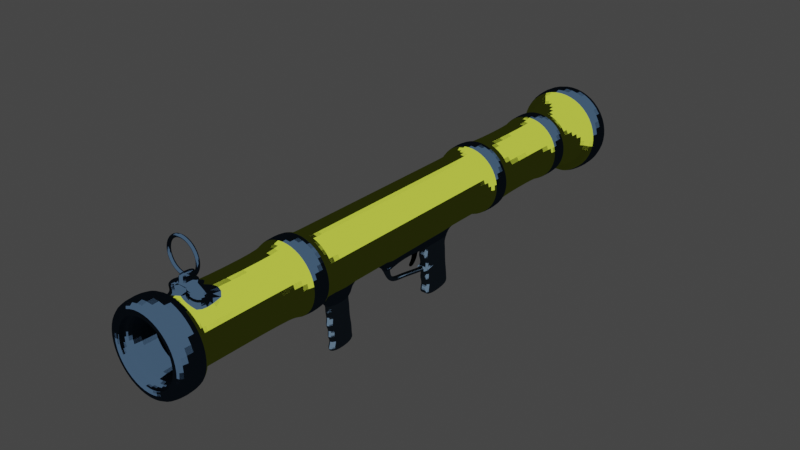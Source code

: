 # Source: DonutBazooka.blend  (saved by Blender 2.91.10; exported with 4.5.12 LTS)
import bpy
from mathutils import Matrix  # noqa: F401  (used for matrix-valued properties, if any)

bpy.ops.wm.read_factory_settings(use_empty=True)
scene = bpy.context.scene
scene.name = 'Scene'

# ---- collections
col_collection = bpy.data.collections.new('Collection'); scene.collection.children.link(col_collection)

# ---- materials (node trees are filled in below, after node groups)
mat_main = bpy.data.materials.new('Main')
mat_main.use_transparent_shadow = False
mat_main.diffuse_color = (0.2874, 0.3515, 0.03071, 1.0)
mat_blue = bpy.data.materials.new('Blue')
mat_blue.use_transparent_shadow = False
mat_blue.diffuse_color = (0.02624, 0.04817, 0.08022, 1.0)
mat_black = bpy.data.materials.new('Black')
mat_black.use_transparent_shadow = False
mat_black.diffuse_color = (0.0, 0.0, 0.0, 1.0)
mat_blue2 = bpy.data.materials.new('Blue2')
mat_blue2.use_transparent_shadow = False
mat_blue2.diffuse_color = (0.05286, 0.08438, 0.1221, 1.0)

# ---- material node trees
mat_main.use_nodes = True; mat_main.node_tree.nodes.clear()
_N = mat_main.node_tree.nodes; _L = mat_main.node_tree.links
n0 = _N.new('ShaderNodeOutputMaterial'); n0.name = 'Material Output'; n0.location = (300, 300)
n1 = _N.new('ShaderNodeBsdfToon'); n1.name = 'Toon BSDF'; n1.location = (10, 300)
n1.inputs[0].default_value = (0.2874, 0.3515, 0.03071, 1.0)
_L.new(n1.outputs[0], n0.inputs[0])
n0.is_active_output = True
mat_blue.use_nodes = True; mat_blue.node_tree.nodes.clear()
_N = mat_blue.node_tree.nodes; _L = mat_blue.node_tree.links
n0 = _N.new('ShaderNodeOutputMaterial'); n0.name = 'Material Output'; n0.location = (300, 300)
n1 = _N.new('ShaderNodeBsdfToon'); n1.name = 'Toon BSDF'; n1.location = (10, 300)
n1.inputs[0].default_value = (0.02624, 0.04817, 0.08022, 1.0)
_L.new(n1.outputs[0], n0.inputs[0])
n0.is_active_output = True
mat_black.use_nodes = True; mat_black.node_tree.nodes.clear()
_N = mat_black.node_tree.nodes; _L = mat_black.node_tree.links
n0 = _N.new('ShaderNodeOutputMaterial'); n0.name = 'Material Output'; n0.location = (300, 300)
n1 = _N.new('ShaderNodeBsdfToon'); n1.name = 'Toon BSDF'; n1.location = (10, 300)
n1.inputs[0].default_value = (0.0, 0.0, 0.0, 1.0)
_L.new(n1.outputs[0], n0.inputs[0])
n0.is_active_output = True
mat_blue2.use_nodes = True; mat_blue2.node_tree.nodes.clear()
_N = mat_blue2.node_tree.nodes; _L = mat_blue2.node_tree.links
n0 = _N.new('ShaderNodeOutputMaterial'); n0.name = 'Material Output'; n0.location = (300, 300)
n1 = _N.new('ShaderNodeBsdfToon'); n1.name = 'Toon BSDF'; n1.location = (10, 300)
n1.inputs[0].default_value = (0.05286, 0.08438, 0.1221, 1.0)
_L.new(n1.outputs[0], n0.inputs[0])
n0.is_active_output = True

# ---- world
world_world = bpy.data.worlds.new('World'); scene.world = world_world
world_world.use_nodes = True; world_world.node_tree.nodes.clear()
_N = world_world.node_tree.nodes; _L = world_world.node_tree.links
n0 = _N.new('ShaderNodeOutputWorld'); n0.name = 'World Output'; n0.location = (300, 300)
n1 = _N.new('ShaderNodeBackground'); n1.name = 'Background'; n1.location = (10, 300)
n1.inputs[0].default_value = (0.05088, 0.05088, 0.05088, 1.0)
_L.new(n1.outputs[0], n0.inputs[0])
n0.is_active_output = True
world_world.color = (0.05088, 0.05088, 0.05088)
world_world.use_sun_shadow = False
world_world.sun_shadow_jitter_overblur = 0.0

# ---- meshes
me_cylinder = bpy.data.meshes.new('Cylinder')
me_cylinder.from_pydata([(0.0, 0.26, -2.33), (0.0, 0.26, 2.33), (0.1406, 0.2187, -2.33), (0.1406, 0.2187, 2.33), (0.2365, 0.108, -2.33), (0.2365, 0.108, 2.33), (0.2574, -0.037, -2.33), (0.2574, -0.037, 2.33), (0.1965, -0.1703, -2.33), (0.1965, -0.1703, 2.33), (0.07325, -0.2495, -2.33), (0.07325, -0.2495, 2.33), (-0.07325, -0.2495, -2.33), (-0.07325, -0.2495, 2.33), (-0.1965, -0.1703, -2.33), (-0.1965, -0.1703, 2.33), (-0.2574, -0.037, -2.33), (-0.2574, -0.037, 2.33), (-0.2365, 0.108, -2.33), (-0.2365, 0.108, 2.33), (-0.1406, 0.2187, -2.33), (-0.1406, 0.2187, 2.33), (0.0, 0.26, 1.024), (0.1406, 0.2187, 1.024), (0.2365, 0.108, 1.024), (0.2574, -0.037, 1.024), (0.1965, -0.1703, 1.024), (0.07325, -0.2495, 1.024), (-0.07325, -0.2495, 1.024), (-0.1965, -0.1703, 1.024), (-0.2574, -0.037, 1.024), (-0.2365, 0.108, 1.024), (-0.1406, 0.2187, 1.024), (0.0, 0.26, 1.207), (0.1406, 0.2187, 1.207), (0.2365, 0.108, 1.207), (0.2574, -0.037, 1.207), (0.1965, -0.1703, 1.207), (0.07325, -0.2495, 1.207), (-0.07325, -0.2495, 1.207), (-0.1965, -0.1703, 1.207), (-0.2574, -0.037, 1.207), (-0.2365, 0.108, 1.207), (-0.1406, 0.2187, 1.207), (0.1406, 0.2187, -0.8122), (0.2365, 0.108, -0.8122), (0.2574, -0.037, -0.8122), (0.1965, -0.1703, -0.8122), (0.07325, -0.2495, -0.8122), (-0.07325, -0.2495, -0.8122), (-0.1965, -0.1703, -0.8122), (-0.2574, -0.037, -0.8122), (-0.2365, 0.108, -0.8122), (-0.1406, 0.2187, -0.8122), (0.0, 0.26, -0.8122), (0.1406, 0.2187, -0.9867), (0.2365, 0.108, -0.9867), (0.2574, -0.037, -0.9867), (0.1965, -0.1703, -0.9867), (0.07325, -0.2495, -0.9867), (-0.07325, -0.2495, -0.9867), (-0.1965, -0.1703, -0.9867), (-0.2574, -0.037, -0.9867), (-0.2365, 0.108, -0.9867), (-0.1406, 0.2187, -0.9867), (0.0, 0.26, -0.9867), (0.1406, 0.2187, -1.643), (0.2365, 0.108, -1.643), (0.2574, -0.037, -1.643), (0.1965, -0.1703, -1.643), (0.07325, -0.2495, -1.643), (-0.07325, -0.2495, -1.643), (-0.1965, -0.1703, -1.643), (-0.2574, -0.037, -1.643), (-0.2365, 0.108, -1.643), (-0.1406, 0.2187, -1.643), (0.0, 0.26, -1.643), (0.1406, 0.2187, -1.824), (0.2365, 0.108, -1.824), (0.2574, -0.037, -1.824), (0.1965, -0.1703, -1.824), (0.07325, -0.2495, -1.824), (-0.07325, -0.2495, -1.824), (-0.1965, -0.1703, -1.824), (-0.2574, -0.037, -1.824), (-0.2365, 0.108, -1.824), (-0.1406, 0.2187, -1.824), (0.0, 0.26, -1.824), (0.1406, 0.2187, -2.13), (0.2365, 0.108, -2.13), (0.2574, -0.037, -2.13), (0.1965, -0.1703, -2.13), (0.07325, -0.2495, -2.13), (-0.07325, -0.2495, -2.13), (-0.1965, -0.1703, -2.13), (-0.2574, -0.037, -2.13), (-0.2365, 0.108, -2.13), (-0.1406, 0.2187, -2.13), (0.0, 0.26, -2.13), (0.0, 0.26, 2.129), (0.1406, 0.2187, 2.129), (0.2365, 0.108, 2.129), (0.2574, -0.037, 2.129), (0.1965, -0.1703, 2.129), (0.07325, -0.2495, 2.129), (-0.07325, -0.2495, 2.129), (-0.1965, -0.1703, 2.129), (-0.2574, -0.037, 2.129), (-0.2365, 0.108, 2.129), (-0.1406, 0.2187, 2.129), (0.1611, 0.2507, 1.22), (0.1611, 0.2507, 1.011), (0.2711, 0.1238, 1.22), (0.2711, 0.1238, 1.011), (0.295, -0.04241, 1.22), (0.295, -0.04241, 1.011), (0.2252, -0.1951, 1.22), (0.2252, -0.1951, 1.011), (0.08396, -0.2859, 1.22), (0.08396, -0.2859, 1.011), (-0.08396, -0.2859, 1.22), (-0.08396, -0.2859, 1.011), (-0.2252, -0.1951, 1.22), (-0.2252, -0.1951, 1.011), (-0.295, -0.04241, 1.22), (-0.295, -0.04241, 1.011), (-0.2711, 0.1238, 1.22), (-0.2711, 0.1238, 1.011), (-0.1611, 0.2507, 1.22), (-0.1611, 0.2507, 1.011), (2.97e-09, 0.298, 1.011), (2.97e-09, 0.298, 1.22), (2.773e-09, 0.298, -0.9995), (2.773e-09, 0.298, -0.7994), (0.1611, 0.2507, -0.7994), (0.2711, 0.1238, -0.7994), (0.295, -0.04241, -0.7994), (0.2252, -0.1952, -0.7994), (0.08396, -0.2859, -0.7994), (-0.08396, -0.2859, -0.7994), (-0.2252, -0.1952, -0.7994), (-0.295, -0.04241, -0.7994), (-0.2711, 0.1238, -0.7994), (-0.1611, 0.2507, -0.7994), (0.1611, 0.2507, -0.9995), (0.2711, 0.1238, -0.9995), (0.295, -0.04241, -0.9995), (0.2252, -0.1952, -0.9995), (0.08396, -0.2859, -0.9995), (-0.08396, -0.2859, -0.9995), (-0.2252, -0.1952, -0.9995), (-0.295, -0.04241, -0.9995), (-0.2711, 0.1238, -0.9995), (-0.1611, 0.2507, -0.9995), (1.94e-09, 0.2866, -1.834), (1.94e-09, 0.2866, -1.634), (0.1549, 0.2411, -1.634), (0.2607, 0.1191, -1.634), (0.2837, -0.04079, -1.634), (0.2166, -0.1877, -1.634), (0.08074, -0.275, -1.634), (-0.08074, -0.275, -1.634), (-0.2166, -0.1877, -1.634), (-0.2837, -0.04079, -1.634), (-0.2607, 0.1191, -1.634), (-0.1549, 0.2411, -1.634), (0.1549, 0.2411, -1.834), (0.2607, 0.1191, -1.834), (0.2837, -0.04079, -1.834), (0.2166, -0.1877, -1.834), (0.08074, -0.275, -1.834), (-0.08074, -0.275, -1.834), (-0.2166, -0.1877, -1.834), (-0.2837, -0.04079, -1.834), (-0.2607, 0.1191, -1.834), (-0.1549, 0.2411, -1.834), (9.914e-09, 0.3869, -2.379), (0.2092, 0.3254, -2.379), (0.2092, 0.3254, -2.081), (0.3519, 0.1607, -2.379), (0.3519, 0.1607, -2.081), (0.3829, -0.05506, -2.379), (0.3829, -0.05506, -2.081), (0.2924, -0.2533, -2.379), (0.2924, -0.2533, -2.081), (0.109, -0.3712, -2.379), (0.109, -0.3712, -2.081), (-0.109, -0.3712, -2.379), (-0.109, -0.3712, -2.081), (-0.2924, -0.2533, -2.379), (-0.2924, -0.2533, -2.081), (-0.3829, -0.05506, -2.379), (-0.3829, -0.05506, -2.081), (-0.3519, 0.1607, -2.379), (-0.3519, 0.1607, -2.081), (-0.2092, 0.3254, -2.379), (-0.2092, 0.3254, -2.081), (9.914e-09, 0.3869, -2.081), (0.1929, 0.3001, 2.367), (7.056e-09, 0.3567, 2.367), (7.056e-09, 0.3567, 2.091), (0.3245, 0.1482, 2.367), (0.3531, -0.05077, 2.367), (0.2696, -0.2336, 2.367), (0.1005, -0.3423, 2.367), (-0.1005, -0.3423, 2.367), (-0.2696, -0.2336, 2.367), (-0.3531, -0.05077, 2.367), (-0.3245, 0.1482, 2.367), (-0.1929, 0.3001, 2.367), (0.1929, 0.3001, 2.091), (0.3245, 0.1482, 2.091), (0.3531, -0.05077, 2.091), (0.2696, -0.2336, 2.091), (0.1005, -0.3423, 2.091), (-0.1005, -0.3423, 2.091), (-0.2696, -0.2336, 2.091), (-0.3531, -0.05077, 2.091), (-0.3245, 0.1482, 2.091), (-0.1929, 0.3001, 2.091), (0.0, 0.26, 0.8579), (0.1406, 0.2187, 0.8579), (0.2365, 0.108, 0.8579), (0.2574, -0.037, 0.8579), (0.1965, -0.1703, 0.8579), (0.07325, -0.2495, 0.8579), (-0.07325, -0.2495, 0.8579), (-0.1965, -0.1703, 0.8579), (-0.2574, -0.037, 0.8579), (-0.2365, 0.108, 0.8579), (-0.1406, 0.2187, 0.8579), (0.1406, 0.2187, 0.5154), (0.2365, 0.108, 0.5154), (0.2574, -0.037, 0.5154), (0.1965, -0.1703, 0.5154), (0.07325, -0.2495, 0.5154), (-0.07325, -0.2495, 0.5154), (-0.1965, -0.1703, 0.5154), (-0.2574, -0.037, 0.5154), (-0.2365, 0.108, 0.5154), (-0.1406, 0.2187, 0.5154), (0.0, 0.26, 0.5154), (0.04113, -0.6507, 0.8048), (-0.04113, -0.6507, 0.8048), (0.04113, -0.658, 0.5411), (-0.04113, -0.658, 0.5411), (0.07325, -0.3612, 0.8579), (0.04113, -0.3832, 0.8066), (0.04113, -0.4437, 0.8176), (0.04113, -0.5005, 0.7974), (0.04113, -0.5518, 0.8194), (0.04113, -0.6031, 0.7846), (0.04113, -0.6305, 0.5466), (0.04113, -0.5701, 0.5557), (0.04113, -0.5115, 0.5612), (0.04113, -0.4492, 0.5612), (0.04113, -0.385, 0.5759), (0.07325, -0.3594, 0.5374), (-0.07325, -0.3612, 0.8579), (-0.04113, -0.3832, 0.8066), (-0.04113, -0.4437, 0.8176), (-0.04113, -0.5005, 0.7974), (-0.04113, -0.5518, 0.8194), (-0.04113, -0.6031, 0.7846), (-0.07325, -0.3594, 0.5374), (-0.04113, -0.385, 0.5759), (-0.04113, -0.4492, 0.5612), (-0.04113, -0.5115, 0.5612), (-0.04113, -0.5701, 0.5557), (-0.04113, -0.6305, 0.5466), (0.04113, -0.8017, 0.7908), (-0.04113, -0.8017, 0.7908), (0.04113, -0.7779, 0.5308), (-0.04113, -0.7779, 0.5308), (-0.04113, -0.7102, 0.5425), (-0.04113, -0.7349, 0.5367), (-0.04113, -0.7367, 0.8003), (-0.04113, -0.701, 0.7714), (0.04113, -0.7367, 0.8003), (0.04113, -0.701, 0.7714), (0.04113, -0.7102, 0.5425), (0.04113, -0.7349, 0.5367), (0.1406, 0.2187, 0.2309), (0.2365, 0.108, 0.2309), (0.2574, -0.037, 0.2309), (0.1965, -0.1703, 0.2309), (0.07325, -0.2495, 0.2309), (-0.07325, -0.2495, 0.2309), (-0.1965, -0.1703, 0.2309), (-0.2574, -0.037, 0.2309), (-0.2365, 0.108, 0.2309), (-0.1406, 0.2187, 0.2309), (0.0, 0.26, 0.2309), (0.1406, 0.2187, -0.559), (0.2365, 0.108, -0.559), (0.2574, -0.037, -0.559), (0.1965, -0.1703, -0.559), (0.07325, -0.2495, -0.559), (-0.07325, -0.2495, -0.559), (-0.1965, -0.1703, -0.559), (-0.2574, -0.037, -0.559), (-0.2365, 0.108, -0.559), (-0.1406, 0.2187, -0.559), (0.0, 0.26, -0.559), (0.07325, -0.3516, 0.2108), (-0.07325, -0.3516, 0.2108), (0.05008, -0.3548, -0.5293), (-0.05008, -0.3548, -0.5293), (0.0, 0.26, -0.2883), (0.1406, 0.2187, -0.2883), (0.2365, 0.108, -0.2883), (0.2574, -0.037, -0.2883), (0.1965, -0.1703, -0.2883), (0.07325, -0.2495, -0.2883), (-0.07325, -0.2495, -0.2883), (-0.1965, -0.1703, -0.2883), (-0.2574, -0.037, -0.2883), (-0.2365, 0.108, -0.2883), (-0.1406, 0.2187, -0.2883), (0.05008, -0.3537, -0.2757), (-0.05008, -0.3537, -0.2757), (0.05008, -0.8007, -0.2918), (0.05008, -0.7817, -0.5443), (-0.05008, -0.8007, -0.2918), (-0.05008, -0.7817, -0.5443), (-0.05008, -0.3938, -0.51), (-0.05008, -0.4403, -0.5182), (-0.05008, -0.4911, -0.5202), (-0.05008, -0.5439, -0.5231), (-0.05008, -0.6031, -0.5282), (-0.05008, -0.6517, -0.5365), (-0.05008, -0.6961, -0.5405), (-0.05008, -0.7426, -0.5466), (-0.05008, -0.7511, -0.2846), (-0.05008, -0.694, -0.306), (-0.05008, -0.6432, -0.2797), (-0.05008, -0.602, -0.2958), (-0.05008, -0.5524, -0.2748), (-0.05008, -0.4963, -0.2888), (-0.05008, -0.4498, -0.2615), (-0.05008, -0.4033, -0.2755), (0.05008, -0.7511, -0.2846), (0.05008, -0.694, -0.306), (0.05008, -0.6432, -0.2797), (0.05008, -0.602, -0.2958), (0.05008, -0.5524, -0.2748), (0.05008, -0.4963, -0.2888), (0.05008, -0.4498, -0.2615), (0.05008, -0.4033, -0.2755), (0.05008, -0.3938, -0.51), (0.05008, -0.4403, -0.5182), (0.05008, -0.4911, -0.5202), (0.05008, -0.5439, -0.5231), (0.05008, -0.6031, -0.5282), (0.05008, -0.6517, -0.5365), (0.05008, -0.6961, -0.5405), (0.05008, -0.7426, -0.5466), (0.0, 0.26, 0.1572), (0.1406, 0.2187, 0.1572), (0.2365, 0.108, 0.1572), (0.2574, -0.037, 0.1572), (0.1965, -0.1703, 0.1572), (0.07325, -0.2495, 0.1572), (-0.07325, -0.2495, 0.1572), (-0.1965, -0.1703, 0.1572), (-0.2574, -0.037, 0.1572), (-0.2365, 0.108, 0.1572), (-0.1406, 0.2187, 0.1572), (0.06996, -0.3519, 0.1418), (-0.06996, -0.3519, 0.1418), (0.02442, -0.3516, 0.2108), (-0.02442, -0.3516, 0.2108), (0.07215, -0.3517, 0.1878), (0.07106, -0.3518, 0.1648), (-0.07215, -0.3517, 0.1878), (-0.07106, -0.3518, 0.1648), (0.02332, -0.3519, 0.1418), (-0.02332, -0.3519, 0.1418), (0.02369, -0.3518, 0.1648), (-0.02369, -0.3518, 0.1648), (0.02405, -0.3517, 0.1878), (-0.02405, -0.3517, 0.1878), (0.02332, -0.391, 0.1246), (-0.02332, -0.391, 0.1246), (0.02369, -0.4432, 0.1167), (-0.02369, -0.4432, 0.1167), (0.02405, -0.4762, 0.1383), (-0.02405, -0.4762, 0.1383), (0.02369, -0.5047, -0.113), (-0.02369, -0.5047, -0.113), (0.02405, -0.5392, -0.1047), (-0.02405, -0.5392, -0.1047), (0.02369, -0.4775, 0.06407), (0.02369, -0.4861, 0.007009), (0.02369, -0.4939, -0.04858), (-0.02369, -0.4939, -0.04858), (-0.02369, -0.4861, 0.007009), (-0.02369, -0.4775, 0.06407), (-0.02405, -0.5262, -0.03439), (-0.02405, -0.5198, 0.01972), (-0.02405, -0.5105, 0.08561), (0.02405, -0.5262, -0.03439), (0.02405, -0.5198, 0.01972), (0.02405, -0.5105, 0.08561), (0.02369, -0.5315, -0.259), (-0.02369, -0.5315, -0.259), (0.02405, -0.566, -0.2559), (-0.02405, -0.566, -0.2559), (0.02369, -0.5321, -0.2656), (-0.02369, -0.5321, -0.2656), (0.02405, -0.5666, -0.2625), (-0.02405, -0.5666, -0.2625), (0.02405, -0.5666, -0.2809), (-0.02405, -0.5666, -0.2809), (0.02369, -0.5321, -0.2799), (-0.02369, -0.5321, -0.2799), (0.1406, 0.2187, -0.1509), (0.2365, 0.108, -0.1509), (0.2574, -0.037, -0.1509), (0.1965, -0.1703, -0.1509), (0.07325, -0.2495, -0.1509), (-0.07325, -0.2495, -0.1509), (-0.1965, -0.1703, -0.1509), (-0.2574, -0.037, -0.1509), (-0.2365, 0.108, -0.1509), (-0.1406, 0.2187, -0.1509), (0.05621, -0.3531, -0.1469), (-0.05621, -0.3531, -0.1469), (0.0, 0.26, -0.1509), (0.1406, 0.2187, -0.2185), (0.2365, 0.108, -0.2185), (0.2574, -0.037, -0.2185), (0.1965, -0.1703, -0.2185), (0.07325, -0.2495, -0.2185), (-0.07325, -0.2495, -0.2185), (-0.1965, -0.1703, -0.2185), (-0.2574, -0.037, -0.2185), (-0.2365, 0.108, -0.2185), (-0.1406, 0.2187, -0.2185), (0.05319, -0.3534, -0.2103), (-0.05319, -0.3534, -0.2103), (0.0, 0.26, -0.2185), (0.02442, -0.2495, -2.33), (-0.02442, -0.2495, -2.33), (0.02442, -0.2495, -0.8122), (-0.02442, -0.2495, -0.8122), (0.02442, -0.2495, -0.9867), (-0.02442, -0.2495, -0.9867), (0.02442, -0.2495, -1.643), (-0.02442, -0.2495, -1.643), (0.02442, -0.2495, -1.824), (-0.02442, -0.2495, -1.824), (0.02442, -0.2495, -2.13), (-0.02442, -0.2495, -2.13), (0.02799, -0.2859, -0.7994), (-0.02799, -0.2859, -0.7994), (0.02799, -0.2859, -0.9995), (-0.02799, -0.2859, -0.9995), (0.02691, -0.275, -1.634), (-0.02691, -0.275, -1.634), (0.02691, -0.275, -1.834), (-0.02691, -0.275, -1.834), (0.03633, -0.3712, -2.379), (-0.03633, -0.3712, -2.379), (0.03633, -0.3712, -2.081), (-0.03633, -0.3712, -2.081), (0.02442, -0.2495, -0.559), (-0.02442, -0.2495, -0.559), (0.01669, -0.3548, -0.5293), (-0.01669, -0.3548, -0.5293), (0.01669, -0.3537, -0.2757), (-0.01669, -0.3537, -0.2757), (0.01669, -0.7817, -0.5443), (-0.01669, -0.7817, -0.5443), (0.01669, -0.8007, -0.2918), (-0.01669, -0.8007, -0.2918), (0.01669, -0.3938, -0.51), (-0.01669, -0.3938, -0.51), (0.01669, -0.4403, -0.5182), (-0.01669, -0.4403, -0.5182), (0.01669, -0.4911, -0.5202), (-0.01669, -0.4911, -0.5202), (0.01669, -0.5439, -0.5231), (-0.01669, -0.5439, -0.5231), (0.01669, -0.6031, -0.5282), (-0.01669, -0.6031, -0.5282), (0.01669, -0.6517, -0.5365), (-0.01669, -0.6517, -0.5365), (0.01669, -0.6961, -0.5405), (-0.01669, -0.6961, -0.5405), (0.01669, -0.7426, -0.5466), (-0.01669, -0.7426, -0.5466), (-0.01669, -0.4033, -0.2755), (0.01669, -0.4033, -0.2755), (-0.01669, -0.4498, -0.2615), (0.01669, -0.4498, -0.2615), (-0.01669, -0.4963, -0.2888), (0.01669, -0.4963, -0.2888), (-0.01669, -0.5524, -0.2748), (0.01669, -0.5524, -0.2748), (-0.01669, -0.602, -0.2958), (0.01669, -0.602, -0.2958), (-0.01669, -0.6432, -0.2797), (0.01669, -0.6432, -0.2797), (-0.01669, -0.694, -0.306), (0.01669, -0.694, -0.306), (-0.01669, -0.7511, -0.2846), (0.01669, -0.7511, -0.2846), (0.01874, -0.3531, -0.1469), (-0.01874, -0.3531, -0.1469), (0.01773, -0.3534, -0.2103), (-0.01773, -0.3534, -0.2103), (0.01874, -0.3922, -0.1521), (-0.01874, -0.3922, -0.1521), (0.01773, -0.3989, -0.2027), (-0.01773, -0.3989, -0.2027), (0.01874, -0.4325, -0.1434), (-0.01874, -0.4325, -0.1434), (0.01773, -0.4433, -0.1781), (-0.01773, -0.4433, -0.1781), (0.01874, -0.4653, -0.1115), (-0.01874, -0.4653, -0.1115), (0.01773, -0.4762, -0.1239), (-0.01773, -0.4762, -0.1239), (0.1406, 0.2187, 2.039), (0.2365, 0.108, 2.039), (0.2574, -0.037, 2.039), (0.1965, -0.1703, 2.039), (0.07325, -0.2495, 2.039), (-0.07325, -0.2495, 2.039), (-0.1965, -0.1703, 2.039), (-0.2574, -0.037, 2.039), (-0.2365, 0.108, 2.039), (-0.1406, 0.2187, 2.039), (0.0, 0.26, 2.039), (0.1406, 0.2187, 1.907), (0.2365, 0.108, 1.907), (0.2574, -0.037, 1.907), (0.1965, -0.1703, 1.907), (0.07325, -0.2495, 1.907), (-0.07325, -0.2495, 1.907), (-0.1965, -0.1703, 1.907), (-0.2574, -0.037, 1.907), (-0.2365, 0.108, 1.907), (-0.1406, 0.2187, 1.907), (0.0, 0.26, 1.907), (0.01022, 0.2948, 1.907), (0.01022, 0.2948, 2.039), (0.1508, 0.2535, 2.039), (0.1508, 0.2535, 1.907), (-0.01022, 0.2948, 1.907), (-0.01022, 0.2948, 2.039), (-0.1508, 0.2535, 2.039), (-0.1508, 0.2535, 1.907), (-0.02431, 0.3428, 1.907), (-0.02431, 0.3428, 2.039), (-0.1649, 0.3015, 2.039), (-0.1649, 0.3015, 1.907), (0.02431, 0.3428, 1.907), (0.02431, 0.3428, 2.039), (0.1649, 0.3015, 2.039), (0.1649, 0.3015, 1.907), (-0.02431, 0.3846, 1.907), (-0.02431, 0.3846, 2.039), (0.02431, 0.3846, 1.907), (0.02431, 0.3846, 2.039), (-0.02431, 0.4027, 1.907), (-0.02431, 0.4027, 2.039), (0.02431, 0.4027, 1.907), (0.02431, 0.4027, 2.039), (0.15, 0.5121, 1.985), (0.13, 0.5121, 2.005), (0.11, 0.5121, 1.985), (0.13, 0.5121, 1.965), (0.1467, 0.5433, 1.985), (0.1271, 0.5391, 2.005), (0.1076, 0.5349, 1.985), (0.1271, 0.5391, 1.965), (0.137, 0.5731, 1.985), (0.1187, 0.565, 2.005), (0.1005, 0.5568, 1.985), (0.1187, 0.565, 1.965), (0.1213, 0.6002, 1.985), (0.1051, 0.5885, 2.005), (0.08895, 0.5767, 1.985), (0.1051, 0.5885, 1.965), (0.1003, 0.6236, 1.985), (0.08695, 0.6087, 2.005), (0.07356, 0.5938, 1.985), (0.08695, 0.6087, 1.965), (0.07496, 0.642, 1.985), (0.06496, 0.6247, 2.005), (0.05496, 0.6073, 1.985), (0.06496, 0.6247, 1.965), (0.04631, 0.6547, 1.985), (0.04013, 0.6357, 2.005), (0.03395, 0.6167, 1.985), (0.04013, 0.6357, 1.965), (0.01564, 0.6613, 1.985), (0.01355, 0.6414, 2.005), (0.01146, 0.6215, 1.985), (0.01355, 0.6414, 1.965), (-0.01572, 0.6613, 1.985), (-0.01363, 0.6414, 2.005), (-0.01154, 0.6215, 1.985), (-0.01363, 0.6414, 1.965), (-0.04639, 0.6547, 1.985), (-0.04021, 0.6357, 2.005), (-0.03403, 0.6167, 1.985), (-0.04021, 0.6357, 1.965), (-0.07504, 0.642, 1.985), (-0.06504, 0.6247, 2.005), (-0.05504, 0.6073, 1.985), (-0.06504, 0.6247, 1.965), (-0.1004, 0.6236, 1.985), (-0.08703, 0.6087, 2.005), (-0.07364, 0.5938, 1.985), (-0.08703, 0.6087, 1.965), (-0.1214, 0.6002, 1.985), (-0.1052, 0.5885, 2.005), (-0.08903, 0.5767, 1.985), (-0.1052, 0.5885, 1.965), (-0.1371, 0.5731, 1.985), (-0.1188, 0.565, 2.005), (-0.1005, 0.5568, 1.985), (-0.1188, 0.565, 1.965), (-0.1468, 0.5433, 1.985), (-0.1272, 0.5391, 2.005), (-0.1076, 0.5349, 1.985), (-0.1272, 0.5391, 1.965), (-0.15, 0.5121, 1.985), (-0.13, 0.5121, 2.005), (-0.11, 0.5121, 1.985), (-0.13, 0.5121, 1.965), (-0.1468, 0.4809, 1.985), (-0.1272, 0.4851, 2.005), (-0.1076, 0.4892, 1.985), (-0.1272, 0.4851, 1.965), (-0.1371, 0.4511, 1.985), (-0.1188, 0.4592, 2.005), (-0.1005, 0.4673, 1.985), (-0.1188, 0.4592, 1.965), (-0.1214, 0.4239, 1.985), (-0.1052, 0.4357, 2.005), (-0.08903, 0.4474, 1.985), (-0.1052, 0.4357, 1.965), (-0.1004, 0.4006, 1.985), (-0.08703, 0.4155, 2.005), (-0.07364, 0.4303, 1.985), (-0.08703, 0.4155, 1.965), (-0.07504, 0.3822, 1.985), (-0.06504, 0.3995, 2.005), (-0.05504, 0.4168, 1.985), (-0.06504, 0.3995, 1.965), (-0.04639, 0.3694, 1.985), (-0.04021, 0.3884, 2.005), (-0.03403, 0.4075, 1.985), (-0.04021, 0.3884, 1.965), (-0.01572, 0.3629, 1.985), (-0.01363, 0.3828, 2.005), (-0.01154, 0.4027, 1.985), (-0.01363, 0.3828, 1.965), (0.01564, 0.3629, 1.985), (0.01355, 0.3828, 2.005), (0.01146, 0.4027, 1.985), (0.01355, 0.3828, 1.965), (0.04631, 0.3694, 1.985), (0.04013, 0.3884, 2.005), (0.03395, 0.4075, 1.985), (0.04013, 0.3884, 1.965), (0.07496, 0.3822, 1.985), (0.06496, 0.3995, 2.005), (0.05496, 0.4168, 1.985), (0.06496, 0.3995, 1.965), (0.1003, 0.4006, 1.985), (0.08695, 0.4155, 2.005), (0.07356, 0.4303, 1.985), (0.08695, 0.4155, 1.965), (0.1213, 0.4239, 1.985), (0.1051, 0.4357, 2.005), (0.08895, 0.4474, 1.985), (0.1051, 0.4357, 1.965), (0.137, 0.4511, 1.985), (0.1187, 0.4592, 2.005), (0.1005, 0.4673, 1.985), (0.1187, 0.4592, 1.965), (0.1467, 0.4809, 1.985), (0.1271, 0.4851, 2.005), (0.1076, 0.4892, 1.985), (0.1271, 0.4851, 1.965), (0.1406, 0.2187, 2.341), (-8.003e-07, 0.26, 2.341), (0.2365, 0.108, 2.341), (0.2574, -0.037, 2.341), (0.1965, -0.1703, 2.341), (0.07325, -0.2495, 2.341), (-0.07325, -0.2495, 2.341), (-0.1965, -0.1703, 2.341), (-0.2574, -0.037, 2.341), (-0.2365, 0.108, 2.341), (-0.1406, 0.2187, 2.341), (0.1406, 0.2187, 2.274), (-8.003e-07, 0.26, 2.274), (0.2365, 0.108, 2.274), (0.2574, -0.037, 2.274), (0.1965, -0.1703, 2.274), (0.07325, -0.2495, 2.274), (-0.07325, -0.2495, 2.274), (-0.1965, -0.1703, 2.274), (-0.2574, -0.037, 2.274), (-0.2365, 0.108, 2.274), (-0.1406, 0.2187, 2.274), (0.1125, 0.175, 2.274), (-8.044e-07, 0.208, 2.274), (0.1892, 0.08641, 2.274), (0.2059, -0.0296, 2.274), (0.1572, -0.1362, 2.274), (0.0586, -0.1996, 2.274), (-0.0586, -0.1996, 2.274), (-0.1572, -0.1362, 2.274), (-0.2059, -0.0296, 2.274), (-0.1892, 0.08641, 2.274), (-0.1125, 0.175, 2.274), (0.1125, 0.175, 1.207), (-3.102e-07, 0.208, 1.207), (0.1892, 0.08641, 1.207), (0.2059, -0.0296, 1.207), (0.1572, -0.1362, 1.207), (0.0586, -0.1996, 1.207), (-0.0586, -0.1996, 1.207), (-0.1572, -0.1362, 1.207), (-0.2059, -0.0296, 1.207), (-0.1892, 0.08641, 1.207), (-0.1125, 0.175, 1.207), (0.1125, 0.175, -0.653), (1.207e-07, 0.208, -0.653), (0.1892, 0.08641, -0.653), (0.2059, -0.0296, -0.653), (0.1572, -0.1362, -0.653), (0.0586, -0.1996, -0.653), (-0.0586, -0.1996, -0.653), (-0.1572, -0.1362, -0.653), (-0.2059, -0.0296, -0.653), (-0.1892, 0.08641, -0.653), (-0.1125, 0.175, -0.653)], [], [(103, 102, 212, 213), (3, 5, 201, 198), (104, 103, 213, 214), (17, 19, 208, 207), (7, 9, 203, 202), (105, 104, 214, 215), (21, 1, 199, 209), (11, 13, 205, 204), (106, 105, 215, 216), (1, 21, 700, 691), (107, 106, 216, 217), (1, 3, 198, 199), (0, 2, 4, 6, 8, 10, 442, 443, 12, 14, 16, 18, 20), (230, 32, 22, 220), (229, 31, 32, 230), (228, 30, 31, 229), (227, 29, 30, 228), (226, 28, 29, 227), (225, 27, 28, 226), (224, 26, 27, 225), (223, 25, 26, 224), (222, 24, 25, 223), (221, 23, 24, 222), (220, 22, 23, 221), (38, 39, 120, 118), (29, 28, 121, 123), (39, 40, 122, 120), (30, 29, 123, 125), (40, 41, 124, 122), (23, 22, 130, 111), (33, 34, 110, 131), (31, 30, 125, 127), (41, 42, 126, 124), (24, 23, 111, 113), (34, 35, 112, 110), (59, 58, 147, 148), (445, 49, 139, 455), (446, 59, 148, 456), (47, 48, 138, 137), (61, 60, 149, 150), (46, 47, 137, 136), (62, 61, 150, 151), (53, 54, 133, 143), (55, 65, 132, 144), (45, 46, 136, 135), (63, 62, 151, 152), (75, 64, 65, 76), (74, 63, 64, 75), (73, 62, 63, 74), (72, 61, 62, 73), (71, 60, 61, 72), (449, 447, 60, 71), (69, 58, 59, 70), (68, 57, 58, 69), (67, 56, 57, 68), (66, 55, 56, 67), (76, 65, 55, 66), (80, 79, 168, 169), (71, 72, 162, 161), (81, 80, 169, 170), (449, 71, 161, 459), (450, 81, 170, 460), (69, 70, 160, 159), (83, 82, 171, 172), (68, 69, 159, 158), (84, 83, 172, 173), (75, 76, 155, 165), (77, 87, 154, 166), (97, 86, 87, 98), (96, 85, 86, 97), (95, 84, 85, 96), (94, 83, 84, 95), (93, 82, 83, 94), (453, 451, 82, 93), (91, 80, 81, 92), (90, 79, 80, 91), (89, 78, 79, 90), (88, 77, 78, 89), (98, 87, 77, 88), (93, 94, 190, 188), (14, 12, 187, 189), (4, 2, 177, 179), (453, 93, 188, 465), (18, 16, 191, 193), (8, 6, 181, 183), (91, 92, 186, 184), (0, 20, 195, 176), (90, 91, 184, 182), (442, 10, 185, 462), (97, 98, 197, 196), (533, 109, 99, 534), (532, 108, 109, 533), (531, 107, 108, 532), (530, 106, 107, 531), (529, 105, 106, 530), (528, 104, 105, 529), (527, 103, 104, 528), (526, 102, 103, 527), (525, 101, 102, 526), (524, 100, 101, 525), (534, 99, 100, 524), (129, 128, 131, 130), (127, 126, 128, 129), (125, 124, 126, 127), (123, 122, 124, 125), (121, 120, 122, 123), (119, 118, 120, 121), (117, 116, 118, 119), (115, 114, 116, 117), (113, 112, 114, 115), (111, 110, 112, 113), (130, 131, 110, 111), (28, 27, 119, 121), (37, 38, 118, 116), (27, 26, 117, 119), (36, 37, 116, 114), (26, 25, 115, 117), (43, 33, 131, 128), (22, 32, 129, 130), (35, 36, 114, 112), (25, 24, 113, 115), (42, 43, 128, 126), (32, 31, 127, 129), (132, 133, 134, 144), (144, 134, 135, 145), (145, 135, 136, 146), (146, 136, 137, 147), (147, 137, 138, 148), (457, 455, 139, 149), (149, 139, 140, 150), (150, 140, 141, 151), (151, 141, 142, 152), (152, 142, 143, 153), (153, 143, 133, 132), (49, 50, 140, 139), (58, 57, 146, 147), (50, 51, 141, 140), (65, 64, 153, 132), (54, 44, 134, 133), (57, 56, 145, 146), (51, 52, 142, 141), (64, 63, 152, 153), (44, 45, 135, 134), (56, 55, 144, 145), (52, 53, 143, 142), (154, 155, 156, 166), (166, 156, 157, 167), (167, 157, 158, 168), (168, 158, 159, 169), (169, 159, 160, 170), (461, 459, 161, 171), (171, 161, 162, 172), (172, 162, 163, 173), (173, 163, 164, 174), (174, 164, 165, 175), (175, 165, 155, 154), (72, 73, 163, 162), (87, 86, 175, 154), (76, 66, 156, 155), (79, 78, 167, 168), (73, 74, 164, 163), (86, 85, 174, 175), (66, 67, 157, 156), (78, 77, 166, 167), (74, 75, 165, 164), (85, 84, 173, 174), (67, 68, 158, 157), (176, 197, 178, 177), (177, 178, 180, 179), (179, 180, 182, 181), (181, 182, 184, 183), (183, 184, 186, 185), (463, 465, 188, 187), (187, 188, 190, 189), (189, 190, 192, 191), (191, 192, 194, 193), (193, 194, 196, 195), (195, 196, 197, 176), (94, 95, 192, 190), (10, 8, 183, 185), (20, 18, 193, 195), (98, 88, 178, 197), (95, 96, 194, 192), (88, 89, 180, 178), (6, 4, 179, 181), (16, 14, 189, 191), (96, 97, 196, 194), (2, 0, 176, 177), (89, 90, 182, 180), (200, 199, 198, 210), (210, 198, 201, 211), (211, 201, 202, 212), (212, 202, 203, 213), (213, 203, 204, 214), (214, 204, 205, 215), (215, 205, 206, 216), (216, 206, 207, 217), (217, 207, 208, 218), (218, 208, 209, 219), (219, 209, 199, 200), (13, 15, 206, 205), (99, 109, 219, 200), (102, 101, 211, 212), (109, 108, 218, 219), (9, 11, 204, 203), (19, 21, 209, 208), (101, 100, 210, 211), (108, 107, 217, 218), (5, 7, 202, 201), (100, 99, 200, 210), (15, 17, 207, 206), (241, 220, 221, 231), (231, 221, 222, 232), (232, 222, 223, 233), (233, 223, 224, 234), (234, 224, 225, 235), (252, 251, 242, 244), (236, 226, 227, 237), (237, 227, 228, 238), (238, 228, 229, 239), (239, 229, 230, 240), (240, 230, 220, 241), (291, 240, 241, 292), (290, 239, 240, 291), (289, 238, 239, 290), (288, 237, 238, 289), (287, 236, 237, 288), (286, 235, 236, 287), (285, 234, 235, 286), (284, 233, 234, 285), (283, 232, 233, 284), (282, 231, 232, 283), (292, 241, 231, 282), (276, 275, 273, 271), (251, 263, 243, 242), (263, 269, 245, 243), (269, 252, 244, 245), (236, 235, 257, 264), (264, 257, 256, 265), (265, 256, 255, 266), (266, 255, 254, 267), (267, 254, 253, 268), (268, 253, 252, 269), (226, 236, 264, 258), (258, 264, 265, 259), (259, 265, 266, 260), (260, 266, 267, 261), (261, 267, 268, 262), (262, 268, 269, 263), (225, 226, 258, 246), (246, 258, 259, 247), (247, 259, 260, 248), (248, 260, 261, 249), (249, 261, 262, 250), (250, 262, 263, 251), (235, 225, 246, 257), (257, 246, 247, 256), (256, 247, 248, 255), (255, 248, 249, 254), (254, 249, 250, 253), (253, 250, 251, 252), (272, 270, 271, 273), (278, 276, 271, 270), (275, 281, 272, 273), (281, 278, 270, 272), (244, 242, 279, 280), (280, 279, 278, 281), (245, 244, 280, 274), (274, 280, 281, 275), (242, 243, 277, 279), (279, 277, 276, 278), (243, 245, 274, 277), (277, 274, 275, 276), (357, 292, 282, 358), (358, 282, 283, 359), (359, 283, 284, 360), (360, 284, 285, 361), (361, 285, 286, 362), (362, 286, 304, 372, 373, 368), (363, 287, 288, 364), (364, 288, 289, 365), (365, 289, 290, 366), (366, 290, 291, 367), (367, 291, 292, 357), (53, 302, 303, 54), (52, 301, 302, 53), (51, 300, 301, 52), (50, 299, 300, 51), (49, 298, 299, 50), (445, 467, 298, 49), (47, 296, 297, 48), (46, 295, 296, 47), (45, 294, 295, 46), (44, 293, 294, 45), (54, 303, 293, 44), (381, 371, 305, 374), (286, 287, 305, 371, 370, 304), (314, 298, 307, 320), (466, 297, 306, 468), (434, 314, 320, 440), (333, 332, 324, 323), (302, 318, 308, 303), (301, 317, 318, 302), (300, 316, 317, 301), (299, 315, 316, 300), (298, 314, 315, 299), (297, 313, 319, 306), (296, 312, 313, 297), (295, 311, 312, 296), (294, 310, 311, 295), (293, 309, 310, 294), (303, 308, 309, 293), (473, 475, 323, 324), (506, 333, 323, 475), (490, 356, 322, 472), (356, 341, 321, 322), (306, 319, 348, 349), (349, 348, 347, 350), (350, 347, 346, 351), (351, 346, 345, 352), (352, 345, 344, 353), (353, 344, 343, 354), (354, 343, 342, 355), (355, 342, 341, 356), (468, 306, 349, 476), (476, 349, 350, 478), (478, 350, 351, 480), (480, 351, 352, 482), (482, 352, 353, 484), (484, 353, 354, 486), (486, 354, 355, 488), (488, 355, 356, 490), (471, 320, 340, 492), (492, 340, 339, 494), (494, 339, 338, 496), (496, 338, 337, 498), (498, 337, 336, 500), (500, 336, 335, 502), (502, 335, 334, 504), (504, 334, 333, 506), (320, 307, 325, 340), (340, 325, 326, 339), (339, 326, 327, 338), (338, 327, 328, 337), (337, 328, 329, 336), (336, 329, 330, 335), (335, 330, 331, 334), (334, 331, 332, 333), (287, 363, 369, 375, 374, 305), (426, 368, 376, 377, 369, 427, 509, 508), (425, 367, 357, 428), (424, 366, 367, 425), (423, 365, 366, 424), (422, 364, 365, 423), (421, 363, 364, 422), (420, 362, 368, 426), (419, 361, 362, 420), (418, 360, 361, 419), (417, 359, 360, 418), (416, 358, 359, 417), (428, 357, 358, 416), (377, 379, 375, 369), (379, 381, 374, 375), (368, 373, 378, 376), (379, 377, 383, 385), (373, 372, 380, 378), (381, 379, 385, 387), (372, 304, 370, 380), (380, 370, 371, 381), (382, 384, 385, 383), (395, 394, 388, 389), (380, 381, 387, 386), (377, 376, 382, 383), (378, 380, 386, 384), (376, 378, 384, 382), (389, 388, 404, 405), (398, 395, 389, 391), (401, 398, 391, 390), (394, 401, 390, 388), (384, 386, 403, 392), (392, 403, 402, 393), (393, 402, 401, 394), (386, 387, 400, 403), (403, 400, 399, 402), (402, 399, 398, 401), (387, 385, 397, 400), (400, 397, 396, 399), (399, 396, 395, 398), (385, 384, 392, 397), (397, 392, 393, 396), (396, 393, 394, 395), (406, 407, 411, 410), (391, 389, 405, 407), (390, 391, 407, 406), (388, 390, 406, 404), (408, 410, 411, 409), (404, 406, 410, 408), (405, 404, 408, 409), (407, 405, 409, 411), (411, 410, 412, 413), (409, 408, 414, 415), (410, 345, 414, 408), (410, 345, 412), (413, 411, 409, 415, 337), (441, 428, 416, 429), (429, 416, 417, 430), (430, 417, 418, 431), (431, 418, 419, 432), (432, 419, 420, 433), (433, 420, 426, 439), (434, 421, 422, 435), (435, 422, 423, 436), (436, 423, 424, 437), (437, 424, 425, 438), (438, 425, 428, 441), (511, 509, 427, 440), (363, 421, 427, 369), (471, 511, 440, 320), (318, 438, 441, 308), (317, 437, 438, 318), (316, 436, 437, 317), (315, 435, 436, 316), (314, 434, 435, 315), (313, 433, 439, 319), (312, 432, 433, 313), (311, 431, 432, 312), (310, 430, 431, 311), (309, 429, 430, 310), (308, 441, 429, 309), (421, 434, 440, 427), (319, 439, 510, 470), (470, 510, 511, 471), (439, 426, 508, 510), (510, 508, 512, 514), (342, 505, 507, 341), (505, 504, 506, 507), (343, 503, 505, 342), (503, 502, 504, 505), (344, 501, 503, 343), (501, 500, 502, 503), (345, 499, 501, 344), (499, 498, 500, 501), (346, 497, 499, 345), (497, 496, 498, 499), (347, 495, 497, 346), (495, 494, 496, 497), (348, 493, 495, 347), (493, 492, 494, 495), (319, 470, 493, 348), (470, 471, 492, 493), (331, 489, 491, 332), (489, 488, 490, 491), (330, 487, 489, 331), (487, 486, 488, 489), (329, 485, 487, 330), (485, 484, 486, 487), (328, 483, 485, 329), (483, 482, 484, 485), (327, 481, 483, 328), (481, 480, 482, 483), (326, 479, 481, 327), (479, 478, 480, 481), (325, 477, 479, 326), (477, 476, 478, 479), (307, 469, 477, 325), (469, 468, 476, 477), (332, 491, 473, 324), (491, 490, 472, 473), (341, 507, 474, 321), (507, 506, 475, 474), (322, 321, 474, 472), (472, 474, 475, 473), (298, 467, 469, 307), (467, 466, 468, 469), (48, 297, 466, 444), (444, 466, 467, 445), (185, 186, 464, 462), (462, 464, 465, 463), (170, 160, 458, 460), (460, 458, 459, 461), (148, 138, 454, 456), (456, 454, 455, 457), (12, 443, 463, 187), (443, 442, 462, 463), (92, 452, 464, 186), (452, 453, 465, 464), (92, 81, 450, 452), (452, 450, 451, 453), (82, 451, 461, 171), (451, 450, 460, 461), (70, 448, 458, 160), (448, 449, 459, 458), (70, 59, 446, 448), (448, 446, 447, 449), (60, 447, 457, 149), (447, 446, 456, 457), (48, 444, 454, 138), (444, 445, 455, 454), (514, 512, 516, 518), (509, 511, 515, 513), (511, 510, 514, 515), (508, 509, 513, 512), (517, 519, 523, 521), (512, 513, 517, 516), (513, 515, 519, 517), (515, 514, 518, 519), (522, 520, 521, 523), (519, 518, 522, 523), (518, 516, 520, 522), (516, 517, 521, 520), (534, 524, 548, 547), (535, 524, 525, 536), (536, 525, 526, 537), (537, 526, 527, 538), (538, 527, 528, 539), (539, 528, 529, 540), (540, 529, 530, 541), (541, 530, 531, 542), (542, 531, 532, 543), (543, 532, 533, 544), (545, 544, 553, 550), (43, 544, 545, 33), (42, 543, 544, 43), (41, 542, 543, 42), (40, 541, 542, 41), (39, 540, 541, 40), (38, 539, 540, 39), (37, 538, 539, 38), (36, 537, 538, 37), (35, 536, 537, 36), (34, 535, 536, 35), (33, 545, 535, 34), (548, 549, 561, 560), (524, 535, 549, 548), (545, 534, 547, 546), (535, 545, 546, 549), (550, 553, 557, 554), (544, 533, 552, 553), (534, 545, 550, 551), (533, 534, 551, 552), (557, 556, 555, 554), (552, 551, 555, 556), (553, 552, 556, 557), (551, 550, 554, 555), (558, 559, 560, 561), (546, 547, 559, 558), (549, 546, 558, 561), (547, 548, 560, 559), (558, 559, 565, 564), (564, 565, 569, 568), (559, 555, 563, 565), (555, 554, 562, 563), (554, 558, 564, 562), (566, 568, 569, 567), (562, 564, 568, 566), (563, 562, 566, 567), (565, 563, 567, 569), (570, 574, 575, 571), (571, 575, 576, 572), (572, 576, 577, 573), (573, 577, 574, 570), (574, 578, 579, 575), (575, 579, 580, 576), (576, 580, 581, 577), (577, 581, 578, 574), (578, 582, 583, 579), (579, 583, 584, 580), (580, 584, 585, 581), (581, 585, 582, 578), (582, 586, 587, 583), (583, 587, 588, 584), (584, 588, 589, 585), (585, 589, 586, 582), (586, 590, 591, 587), (587, 591, 592, 588), (588, 592, 593, 589), (589, 593, 590, 586), (590, 594, 595, 591), (591, 595, 596, 592), (592, 596, 597, 593), (593, 597, 594, 590), (594, 598, 599, 595), (595, 599, 600, 596), (596, 600, 601, 597), (597, 601, 598, 594), (598, 602, 603, 599), (599, 603, 604, 600), (600, 604, 605, 601), (601, 605, 602, 598), (602, 606, 607, 603), (603, 607, 608, 604), (604, 608, 609, 605), (605, 609, 606, 602), (606, 610, 611, 607), (607, 611, 612, 608), (608, 612, 613, 609), (609, 613, 610, 606), (610, 614, 615, 611), (611, 615, 616, 612), (612, 616, 617, 613), (613, 617, 614, 610), (614, 618, 619, 615), (615, 619, 620, 616), (616, 620, 621, 617), (617, 621, 618, 614), (618, 622, 623, 619), (619, 623, 624, 620), (620, 624, 625, 621), (621, 625, 622, 618), (622, 626, 627, 623), (623, 627, 628, 624), (624, 628, 629, 625), (625, 629, 626, 622), (626, 630, 631, 627), (627, 631, 632, 628), (628, 632, 633, 629), (629, 633, 630, 626), (630, 634, 635, 631), (631, 635, 636, 632), (632, 636, 637, 633), (633, 637, 634, 630), (634, 638, 639, 635), (635, 639, 640, 636), (636, 640, 641, 637), (637, 641, 638, 634), (638, 642, 643, 639), (639, 643, 644, 640), (640, 644, 645, 641), (641, 645, 642, 638), (642, 646, 647, 643), (643, 647, 648, 644), (644, 648, 649, 645), (645, 649, 646, 642), (646, 650, 651, 647), (647, 651, 652, 648), (648, 652, 653, 649), (649, 653, 650, 646), (650, 654, 655, 651), (651, 655, 656, 652), (652, 656, 657, 653), (653, 657, 654, 650), (654, 658, 659, 655), (655, 659, 660, 656), (656, 660, 661, 657), (657, 661, 658, 654), (658, 662, 663, 659), (659, 663, 664, 660), (660, 664, 665, 661), (661, 665, 662, 658), (662, 666, 667, 663), (663, 667, 668, 664), (664, 668, 669, 665), (665, 669, 666, 662), (666, 670, 671, 667), (667, 671, 672, 668), (668, 672, 673, 669), (669, 673, 670, 666), (670, 674, 675, 671), (671, 675, 676, 672), (672, 676, 677, 673), (673, 677, 674, 670), (674, 678, 679, 675), (675, 679, 680, 676), (676, 680, 681, 677), (677, 681, 678, 674), (678, 682, 683, 679), (679, 683, 684, 680), (680, 684, 685, 681), (681, 685, 682, 678), (682, 686, 687, 683), (683, 687, 688, 684), (684, 688, 689, 685), (685, 689, 686, 682), (686, 570, 571, 687), (687, 571, 572, 688), (688, 572, 573, 689), (689, 573, 570, 686), (694, 693, 704, 705), (5, 3, 690, 692), (21, 19, 699, 700), (19, 17, 698, 699), (17, 15, 697, 698), (15, 13, 696, 697), (13, 11, 695, 696), (11, 9, 694, 695), (9, 7, 693, 694), (3, 1, 691, 690), (7, 5, 692, 693), (710, 709, 720, 721), (691, 700, 711, 702), (690, 691, 702, 701), (698, 697, 708, 709), (695, 694, 705, 706), (692, 690, 701, 703), (699, 698, 709, 710), (696, 695, 706, 707), (693, 692, 703, 704), (700, 699, 710, 711), (697, 696, 707, 708), (716, 715, 726, 727), (707, 706, 717, 718), (704, 703, 714, 715), (711, 710, 721, 722), (708, 707, 718, 719), (705, 704, 715, 716), (702, 711, 722, 713), (701, 702, 713, 712), (709, 708, 719, 720), (706, 705, 716, 717), (703, 701, 712, 714), (729, 728, 739, 740), (713, 722, 733, 724), (712, 713, 724, 723), (720, 719, 730, 731), (717, 716, 727, 728), (714, 712, 723, 725), (721, 720, 731, 732), (718, 717, 728, 729), (715, 714, 725, 726), (722, 721, 732, 733), (719, 718, 729, 730), (734, 735, 744, 743, 742, 741, 740, 739, 738, 737, 736), (726, 725, 736, 737), (733, 732, 743, 744), (730, 729, 740, 741), (727, 726, 737, 738), (724, 733, 744, 735), (723, 724, 735, 734), (731, 730, 741, 742), (728, 727, 738, 739), (725, 723, 734, 736), (732, 731, 742, 743)])
me_cylinder.polygons.foreach_set('material_index', [0, 1, 0, 1, 1, 0, 1, 1, 0, 1, 0, 1, 1, 0, 0, 0, 0, 0, 0, 0, 0, 0, 0, 0, 0, 0, 0, 0, 0, 0, 0, 0, 0, 0, 0, 0, 0, 0, 0, 0, 0, 0, 0, 0, 0, 0, 0, 0, 0, 0, 0, 0, 0, 0, 0, 0, 0, 0, 0, 0, 0, 0, 0, 0, 0, 0, 0, 0, 0, 0, 0, 0, 0, 0, 0, 0, 0, 0, 0, 0, 1, 1, 0, 1, 1, 0, 1, 0, 1, 0, 0, 0, 0, 0, 0, 0, 0, 0, 0, 0, 0, 1, 1, 1, 1, 1, 1, 1, 1, 1, 1, 1, 0, 0, 0, 0, 0, 0, 0, 0, 0, 0, 0, 1, 1, 1, 1, 1, 1, 1, 1, 1, 1, 1, 0, 0, 0, 0, 0, 0, 0, 0, 0, 0, 0, 1, 1, 1, 1, 1, 1, 1, 1, 1, 1, 1, 0, 0, 0, 0, 0, 0, 0, 0, 0, 0, 0, 1, 1, 1, 1, 1, 1, 1, 1, 1, 1, 1, 0, 1, 1, 0, 0, 0, 1, 1, 0, 1, 0, 1, 1, 1, 1, 1, 1, 1, 1, 1, 1, 1, 1, 1, 0, 0, 1, 1, 0, 0, 1, 1, 1, 0, 0, 0, 0, 0, 3, 0, 0, 0, 0, 0, 0, 0, 0, 0, 0, 0, 0, 0, 0, 0, 0, 3, 3, 3, 3, 1, 1, 3, 3, 3, 3, 1, 1, 3, 3, 3, 3, 1, 1, 3, 3, 3, 3, 1, 1, 3, 3, 3, 3, 3, 3, 3, 3, 3, 3, 3, 3, 3, 3, 3, 3, 0, 0, 0, 0, 0, 1, 0, 0, 0, 0, 0, 0, 0, 0, 0, 0, 0, 0, 0, 0, 0, 0, 1, 1, 1, 1, 1, 3, 0, 0, 0, 0, 0, 1, 0, 0, 0, 0, 0, 3, 3, 3, 3, 3, 3, 3, 3, 3, 3, 3, 3, 3, 3, 3, 3, 3, 3, 3, 3, 3, 3, 3, 3, 3, 3, 3, 3, 3, 3, 3, 3, 3, 3, 3, 3, 1, 1, 0, 0, 0, 0, 0, 1, 0, 0, 0, 0, 0, 1, 1, 1, 3, 1, 3, 1, 1, 3, 3, 3, 1, 3, 3, 3, 3, 3, 3, 3, 3, 3, 3, 3, 3, 3, 3, 3, 3, 3, 3, 3, 3, 3, 3, 3, 3, 3, 3, 3, 3, 3, 3, 3, 0, 0, 0, 0, 0, 1, 0, 0, 0, 0, 0, 1, 1, 1, 0, 0, 0, 0, 0, 1, 0, 0, 0, 0, 0, 1, 1, 1, 1, 2, 3, 3, 3, 3, 3, 3, 3, 3, 3, 3, 3, 3, 3, 3, 3, 3, 3, 3, 3, 3, 3, 3, 3, 3, 3, 3, 3, 3, 3, 3, 3, 3, 3, 3, 3, 3, 3, 3, 1, 1, 0, 0, 1, 1, 1, 1, 1, 1, 1, 1, 0, 0, 0, 0, 0, 0, 0, 0, 0, 0, 0, 0, 0, 0, 2, 2, 2, 2, 2, 2, 2, 2, 2, 2, 2, 2, 1, 0, 0, 0, 0, 0, 0, 0, 0, 0, 1, 0, 0, 0, 0, 0, 0, 0, 0, 0, 0, 0, 1, 1, 1, 1, 1, 1, 1, 1, 1, 1, 1, 1, 1, 1, 1, 1, 1, 1, 1, 1, 1, 1, 1, 1, 1, 1, 1, 1, 1, 1, 1, 1, 1, 1, 1, 1, 1, 1, 1, 1, 1, 1, 1, 1, 1, 1, 1, 1, 1, 1, 1, 1, 1, 1, 1, 1, 1, 1, 1, 1, 1, 1, 1, 1, 1, 1, 1, 1, 1, 1, 1, 1, 1, 1, 1, 1, 1, 1, 1, 1, 1, 1, 1, 1, 1, 1, 1, 1, 1, 1, 1, 1, 1, 1, 1, 1, 1, 1, 1, 1, 1, 1, 1, 1, 1, 1, 1, 1, 1, 1, 1, 1, 1, 1, 1, 1, 1, 1, 1, 1, 1, 1, 1, 1, 1, 1, 1, 1, 1, 1, 1, 1, 1, 1, 1, 1, 1, 1, 1, 1, 1, 1, 1, 1, 1, 1, 1, 1, 1, 1, 1, 1, 1, 1, 1, 1, 1, 1, 1, 1, 1, 1, 1, 1, 1, 1, 1, 2, 1, 1, 1, 1, 1, 1, 1, 1, 1, 1, 2, 2, 2, 2, 2, 2, 2, 2, 2, 2, 2, 2, 2, 2, 2, 2, 2, 2, 2, 2, 2, 2])
_uv = me_cylinder.uv_layers.new(name='UVMap')
_uv.uv.foreach_set('vector', [0.6364, 0.9784, 0.7273, 0.9784, 0.7273, 0.9784, 0.6364, 0.9784, 0.3798, 0.4519, 0.4683, 0.3497, 0.4683, 0.3497, 0.3798, 0.4519, 0.5455, 0.9784, 0.6364, 0.9784, 0.6364, 0.9784, 0.5455, 0.9784, 0.01244, 0.2158, 0.03169, 0.3497, 0.03169, 0.3497, 0.01244, 0.2158, 0.4876, 0.2158, 0.4314, 0.09283, 0.4314, 0.09283, 0.4876, 0.2158, 0.4545, 0.9784, 0.5455, 0.9784, 0.5455, 0.9784, 0.4545, 0.9784, 0.1202, 0.4519, 0.25, 0.49, 0.25, 0.49, 0.1202, 0.4519, 0.3176, 0.01972, 0.1824, 0.01972, 0.1824, 0.01972, 0.3176, 0.01972, 0.3636, 0.9784, 0.4545, 0.9784, 0.4545, 0.9784, 0.3636, 0.9784, 0.25, 0.49, 0.1202, 0.4519, 0.1202, 0.4519, 0.25, 0.49, 0.2727, 0.9784, 0.3636, 0.9784, 0.3636, 0.9784, 0.2727, 0.9784, 0.25, 0.49, 0.3798, 0.4519, 0.3798, 0.4519, 0.25, 0.49, 0.75, 0.49, 0.8798, 0.4519, 0.9683, 0.3497, 0.9876, 0.2158, 0.9314, 0.09283, 0.8176, 0.01972, 0.7725, 0.01972, 0.7275, 0.01972, 0.6824, 0.01972, 0.5686, 0.09283, 0.5124, 0.2158, 0.5317, 0.3497, 0.6202, 0.4519, 0.09091, 0.842, 0.09091, 0.8599, -1.788e-07, 0.8599, -1.788e-07, 0.842, 0.1818, 0.842, 0.1818, 0.8599, 0.09091, 0.8599, 0.09091, 0.842, 0.2727, 0.842, 0.2727, 0.8599, 0.1818, 0.8599, 0.1818, 0.842, 0.3636, 0.842, 0.3636, 0.8599, 0.2727, 0.8599, 0.2727, 0.842, 0.4545, 0.842, 0.4545, 0.8599, 0.3636, 0.8599, 0.3636, 0.842, 0.5455, 0.842, 0.5455, 0.8599, 0.4545, 0.8599, 0.4545, 0.842, 0.6364, 0.842, 0.6364, 0.8599, 0.5455, 0.8599, 0.5455, 0.842, 0.7273, 0.842, 0.7273, 0.8599, 0.6364, 0.8599, 0.6364, 0.842, 0.8182, 0.842, 0.8182, 0.8599, 0.7273, 0.8599, 0.7273, 0.842, 0.9091, 0.842, 0.9091, 0.8599, 0.8182, 0.8599, 0.8182, 0.842, 1.0, 0.842, 1.0, 0.8599, 0.9091, 0.8599, 0.9091, 0.842, 0.5455, 0.8795, 0.4545, 0.8795, 0.4545, 0.8795, 0.5455, 0.8795, 0.3636, 0.8599, 0.4545, 0.8599, 0.4545, 0.8599, 0.3636, 0.8599, 0.4545, 0.8795, 0.3636, 0.8795, 0.3636, 0.8795, 0.4545, 0.8795, 0.2727, 0.8599, 0.3636, 0.8599, 0.3636, 0.8599, 0.2727, 0.8599, 0.3636, 0.8795, 0.2727, 0.8795, 0.2727, 0.8795, 0.3636, 0.8795, 0.9091, 0.8599, 1.0, 0.8599, 1.0, 0.8599, 0.9091, 0.8599, 1.0, 0.8795, 0.9091, 0.8795, 0.9091, 0.8795, 1.0, 0.8795, 0.1818, 0.8599, 0.2727, 0.8599, 0.2727, 0.8599, 0.1818, 0.8599, 0.2727, 0.8795, 0.1818, 0.8795, 0.1818, 0.8795, 0.2727, 0.8795, 0.8182, 0.8599, 0.9091, 0.8599, 0.9091, 0.8599, 0.8182, 0.8599, 0.9091, 0.8795, 0.8182, 0.8795, 0.8182, 0.8795, 0.9091, 0.8795, 0.5455, 0.6441, 0.6364, 0.6441, 0.6364, 0.6441, 0.5455, 0.6441, 0.4848, 0.6629, 0.4545, 0.6629, 0.4545, 0.6629, 0.4848, 0.6629, 0.5152, 0.6441, 0.5455, 0.6441, 0.5455, 0.6441, 0.5152, 0.6441, 0.6364, 0.6629, 0.5455, 0.6629, 0.5455, 0.6629, 0.6364, 0.6629, 0.3636, 0.6441, 0.4545, 0.6441, 0.4545, 0.6441, 0.3636, 0.6441, 0.7273, 0.6629, 0.6364, 0.6629, 0.6364, 0.6629, 0.7273, 0.6629, 0.2727, 0.6441, 0.3636, 0.6441, 0.3636, 0.6441, 0.2727, 0.6441, 0.09091, 0.6629, -1.788e-07, 0.6629, -1.788e-07, 0.6629, 0.09091, 0.6629, 0.9091, 0.6441, 1.0, 0.6441, 1.0, 0.6441, 0.9091, 0.6441, 0.8182, 0.6629, 0.7273, 0.6629, 0.7273, 0.6629, 0.8182, 0.6629, 0.1818, 0.6441, 0.2727, 0.6441, 0.2727, 0.6441, 0.1818, 0.6441, 0.09091, 0.5737, 0.09091, 0.6441, -1.788e-07, 0.6441, -1.788e-07, 0.5737, 0.1818, 0.5737, 0.1818, 0.6441, 0.09091, 0.6441, 0.09091, 0.5737, 0.2727, 0.5737, 0.2727, 0.6441, 0.1818, 0.6441, 0.1818, 0.5737, 0.3636, 0.5737, 0.3636, 0.6441, 0.2727, 0.6441, 0.2727, 0.5737, 0.4545, 0.5737, 0.4545, 0.6441, 0.3636, 0.6441, 0.3636, 0.5737, 0.4848, 0.5737, 0.4848, 0.6441, 0.4545, 0.6441, 0.4545, 0.5737, 0.6364, 0.5737, 0.6364, 0.6441, 0.5455, 0.6441, 0.5455, 0.5737, 0.7273, 0.5737, 0.7273, 0.6441, 0.6364, 0.6441, 0.6364, 0.5737, 0.8182, 0.5737, 0.8182, 0.6441, 0.7273, 0.6441, 0.7273, 0.5737, 0.9091, 0.5737, 0.9091, 0.6441, 0.8182, 0.6441, 0.8182, 0.5737, 1.0, 0.5737, 1.0, 0.6441, 0.9091, 0.6441, 0.9091, 0.5737, 0.6364, 0.5543, 0.7273, 0.5543, 0.7273, 0.5543, 0.6364, 0.5543, 0.4545, 0.5737, 0.3636, 0.5737, 0.3636, 0.5737, 0.4545, 0.5737, 0.5455, 0.5543, 0.6364, 0.5543, 0.6364, 0.5543, 0.5455, 0.5543, 0.4848, 0.5737, 0.4545, 0.5737, 0.4545, 0.5737, 0.4848, 0.5737, 0.5152, 0.5543, 0.5455, 0.5543, 0.5455, 0.5543, 0.5152, 0.5543, 0.6364, 0.5737, 0.5455, 0.5737, 0.5455, 0.5737, 0.6364, 0.5737, 0.3636, 0.5543, 0.4545, 0.5543, 0.4545, 0.5543, 0.3636, 0.5543, 0.7273, 0.5737, 0.6364, 0.5737, 0.6364, 0.5737, 0.7273, 0.5737, 0.2727, 0.5543, 0.3636, 0.5543, 0.3636, 0.5543, 0.2727, 0.5543, 0.09091, 0.5737, -1.788e-07, 0.5737, -1.788e-07, 0.5737, 0.09091, 0.5737, 0.9091, 0.5543, 1.0, 0.5543, 1.0, 0.5543, 0.9091, 0.5543, 0.09091, 0.5215, 0.09091, 0.5543, -1.788e-07, 0.5543, -1.788e-07, 0.5215, 0.1818, 0.5215, 0.1818, 0.5543, 0.09091, 0.5543, 0.09091, 0.5215, 0.2727, 0.5215, 0.2727, 0.5543, 0.1818, 0.5543, 0.1818, 0.5215, 0.3636, 0.5215, 0.3636, 0.5543, 0.2727, 0.5543, 0.2727, 0.5215, 0.4545, 0.5215, 0.4545, 0.5543, 0.3636, 0.5543, 0.3636, 0.5215, 0.4848, 0.5215, 0.4848, 0.5543, 0.4545, 0.5543, 0.4545, 0.5215, 0.6364, 0.5215, 0.6364, 0.5543, 0.5455, 0.5543, 0.5455, 0.5215, 0.7273, 0.5215, 0.7273, 0.5543, 0.6364, 0.5543, 0.6364, 0.5215, 0.8182, 0.5215, 0.8182, 0.5543, 0.7273, 0.5543, 0.7273, 0.5215, 0.9091, 0.5215, 0.9091, 0.5543, 0.8182, 0.5543, 0.8182, 0.5215, 1.0, 0.5215, 1.0, 0.5543, 0.9091, 0.5543, 0.9091, 0.5215, 0.4545, 0.5215, 0.3636, 0.5215, 0.3636, 0.5215, 0.4545, 0.5215, 0.5686, 0.09283, 0.6824, 0.01972, 0.6824, 0.01972, 0.5686, 0.09283, 0.9683, 0.3497, 0.8798, 0.4519, 0.8798, 0.4519, 0.9683, 0.3497, 0.4848, 0.5215, 0.4545, 0.5215, 0.4545, 0.5215, 0.4848, 0.5215, 0.5317, 0.3497, 0.5124, 0.2158, 0.5124, 0.2158, 0.5317, 0.3497, 0.9314, 0.09283, 0.9876, 0.2158, 0.9876, 0.2158, 0.9314, 0.09283, 0.6364, 0.5215, 0.5455, 0.5215, 0.5455, 0.5215, 0.6364, 0.5215, 0.75, 0.49, 0.6202, 0.4519, 0.6202, 0.4519, 0.75, 0.49, 0.7273, 0.5215, 0.6364, 0.5215, 0.6364, 0.5215, 0.7273, 0.5215, 0.7725, 0.01972, 0.8176, 0.01972, 0.8176, 0.01972, 0.7725, 0.01972, 0.09091, 0.5215, -1.788e-07, 0.5215, -1.788e-07, 0.5215, 0.09091, 0.5215, 0.09091, 0.9688, 0.09091, 0.9784, -1.788e-07, 0.9784, -1.788e-07, 0.9688, 0.1818, 0.9688, 0.1818, 0.9784, 0.09091, 0.9784, 0.09091, 0.9688, 0.2727, 0.9688, 0.2727, 0.9784, 0.1818, 0.9784, 0.1818, 0.9688, 0.3636, 0.9688, 0.3636, 0.9784, 0.2727, 0.9784, 0.2727, 0.9688, 0.4545, 0.9688, 0.4545, 0.9784, 0.3636, 0.9784, 0.3636, 0.9688, 0.5455, 0.9688, 0.5455, 0.9784, 0.4545, 0.9784, 0.4545, 0.9688, 0.6364, 0.9688, 0.6364, 0.9784, 0.5455, 0.9784, 0.5455, 0.9688, 0.7273, 0.9688, 0.7273, 0.9784, 0.6364, 0.9784, 0.6364, 0.9688, 0.8182, 0.9688, 0.8182, 0.9784, 0.7273, 0.9784, 0.7273, 0.9688, 0.9091, 0.9688, 0.9091, 0.9784, 0.8182, 0.9784, 0.8182, 0.9688, 1.0, 0.9688, 1.0, 0.9784, 0.9091, 0.9784, 0.9091, 0.9688, 0.09091, 0.8599, 0.09091, 0.8795, -1.788e-07, 0.8795, -1.788e-07, 0.8599, 0.1818, 0.8599, 0.1818, 0.8795, 0.09091, 0.8795, 0.09091, 0.8599, 0.2727, 0.8599, 0.2727, 0.8795, 0.1818, 0.8795, 0.1818, 0.8599, 0.3636, 0.8599, 0.3636, 0.8795, 0.2727, 0.8795, 0.2727, 0.8599, 0.4545, 0.8599, 0.4545, 0.8795, 0.3636, 0.8795, 0.3636, 0.8599, 0.5455, 0.8599, 0.5455, 0.8795, 0.4545, 0.8795, 0.4545, 0.8599, 0.6364, 0.8599, 0.6364, 0.8795, 0.5455, 0.8795, 0.5455, 0.8599, 0.7273, 0.8599, 0.7273, 0.8795, 0.6364, 0.8795, 0.6364, 0.8599, 0.8182, 0.8599, 0.8182, 0.8795, 0.7273, 0.8795, 0.7273, 0.8599, 0.9091, 0.8599, 0.9091, 0.8795, 0.8182, 0.8795, 0.8182, 0.8599, 1.0, 0.8599, 1.0, 0.8795, 0.9091, 0.8795, 0.9091, 0.8599, 0.4545, 0.8599, 0.5455, 0.8599, 0.5455, 0.8599, 0.4545, 0.8599, 0.6364, 0.8795, 0.5455, 0.8795, 0.5455, 0.8795, 0.6364, 0.8795, 0.5455, 0.8599, 0.6364, 0.8599, 0.6364, 0.8599, 0.5455, 0.8599, 0.7273, 0.8795, 0.6364, 0.8795, 0.6364, 0.8795, 0.7273, 0.8795, 0.6364, 0.8599, 0.7273, 0.8599, 0.7273, 0.8599, 0.6364, 0.8599, 0.09091, 0.8795, -1.788e-07, 0.8795, -1.788e-07, 0.8795, 0.09091, 0.8795, -1.788e-07, 0.8599, 0.09091, 0.8599, 0.09091, 0.8599, -1.788e-07, 0.8599, 0.8182, 0.8795, 0.7273, 0.8795, 0.7273, 0.8795, 0.8182, 0.8795, 0.7273, 0.8599, 0.8182, 0.8599, 0.8182, 0.8599, 0.7273, 0.8599, 0.1818, 0.8795, 0.09091, 0.8795, 0.09091, 0.8795, 0.1818, 0.8795, 0.09091, 0.8599, 0.1818, 0.8599, 0.1818, 0.8599, 0.09091, 0.8599, 1.0, 0.6441, 1.0, 0.6629, 0.9091, 0.6629, 0.9091, 0.6441, 0.9091, 0.6441, 0.9091, 0.6629, 0.8182, 0.6629, 0.8182, 0.6441, 0.8182, 0.6441, 0.8182, 0.6629, 0.7273, 0.6629, 0.7273, 0.6441, 0.7273, 0.6441, 0.7273, 0.6629, 0.6364, 0.6629, 0.6364, 0.6441, 0.6364, 0.6441, 0.6364, 0.6629, 0.5455, 0.6629, 0.5455, 0.6441, 0.4848, 0.6441, 0.4848, 0.6629, 0.4545, 0.6629, 0.4545, 0.6441, 0.4545, 0.6441, 0.4545, 0.6629, 0.3636, 0.6629, 0.3636, 0.6441, 0.3636, 0.6441, 0.3636, 0.6629, 0.2727, 0.6629, 0.2727, 0.6441, 0.2727, 0.6441, 0.2727, 0.6629, 0.1818, 0.6629, 0.1818, 0.6441, 0.1818, 0.6441, 0.1818, 0.6629, 0.09091, 0.6629, 0.09091, 0.6441, 0.09091, 0.6441, 0.09091, 0.6629, -1.788e-07, 0.6629, -1.788e-07, 0.6441, 0.4545, 0.6629, 0.3636, 0.6629, 0.3636, 0.6629, 0.4545, 0.6629, 0.6364, 0.6441, 0.7273, 0.6441, 0.7273, 0.6441, 0.6364, 0.6441, 0.3636, 0.6629, 0.2727, 0.6629, 0.2727, 0.6629, 0.3636, 0.6629, -1.788e-07, 0.6441, 0.09091, 0.6441, 0.09091, 0.6441, -1.788e-07, 0.6441, 1.0, 0.6629, 0.9091, 0.6629, 0.9091, 0.6629, 1.0, 0.6629, 0.7273, 0.6441, 0.8182, 0.6441, 0.8182, 0.6441, 0.7273, 0.6441, 0.2727, 0.6629, 0.1818, 0.6629, 0.1818, 0.6629, 0.2727, 0.6629, 0.09091, 0.6441, 0.1818, 0.6441, 0.1818, 0.6441, 0.09091, 0.6441, 0.9091, 0.6629, 0.8182, 0.6629, 0.8182, 0.6629, 0.9091, 0.6629, 0.8182, 0.6441, 0.9091, 0.6441, 0.9091, 0.6441, 0.8182, 0.6441, 0.1818, 0.6629, 0.09091, 0.6629, 0.09091, 0.6629, 0.1818, 0.6629, 1.0, 0.5543, 1.0, 0.5737, 0.9091, 0.5737, 0.9091, 0.5543, 0.9091, 0.5543, 0.9091, 0.5737, 0.8182, 0.5737, 0.8182, 0.5543, 0.8182, 0.5543, 0.8182, 0.5737, 0.7273, 0.5737, 0.7273, 0.5543, 0.7273, 0.5543, 0.7273, 0.5737, 0.6364, 0.5737, 0.6364, 0.5543, 0.6364, 0.5543, 0.6364, 0.5737, 0.5455, 0.5737, 0.5455, 0.5543, 0.4848, 0.5543, 0.4848, 0.5737, 0.4545, 0.5737, 0.4545, 0.5543, 0.4545, 0.5543, 0.4545, 0.5737, 0.3636, 0.5737, 0.3636, 0.5543, 0.3636, 0.5543, 0.3636, 0.5737, 0.2727, 0.5737, 0.2727, 0.5543, 0.2727, 0.5543, 0.2727, 0.5737, 0.1818, 0.5737, 0.1818, 0.5543, 0.1818, 0.5543, 0.1818, 0.5737, 0.09091, 0.5737, 0.09091, 0.5543, 0.09091, 0.5543, 0.09091, 0.5737, -1.788e-07, 0.5737, -1.788e-07, 0.5543, 0.3636, 0.5737, 0.2727, 0.5737, 0.2727, 0.5737, 0.3636, 0.5737, -1.788e-07, 0.5543, 0.09091, 0.5543, 0.09091, 0.5543, -1.788e-07, 0.5543, 1.0, 0.5737, 0.9091, 0.5737, 0.9091, 0.5737, 1.0, 0.5737, 0.7273, 0.5543, 0.8182, 0.5543, 0.8182, 0.5543, 0.7273, 0.5543, 0.2727, 0.5737, 0.1818, 0.5737, 0.1818, 0.5737, 0.2727, 0.5737, 0.09091, 0.5543, 0.1818, 0.5543, 0.1818, 0.5543, 0.09091, 0.5543, 0.9091, 0.5737, 0.8182, 0.5737, 0.8182, 0.5737, 0.9091, 0.5737, 0.8182, 0.5543, 0.9091, 0.5543, 0.9091, 0.5543, 0.8182, 0.5543, 0.1818, 0.5737, 0.09091, 0.5737, 0.09091, 0.5737, 0.1818, 0.5737, 0.1818, 0.5543, 0.2727, 0.5543, 0.2727, 0.5543, 0.1818, 0.5543, 0.8182, 0.5737, 0.7273, 0.5737, 0.7273, 0.5737, 0.8182, 0.5737, 1.0, 0.5, 1.0, 0.5215, 0.9091, 0.5215, 0.9091, 0.5, 0.9091, 0.5, 0.9091, 0.5215, 0.8182, 0.5215, 0.8182, 0.5, 0.8182, 0.5, 0.8182, 0.5215, 0.7273, 0.5215, 0.7273, 0.5, 0.7273, 0.5, 0.7273, 0.5215, 0.6364, 0.5215, 0.6364, 0.5, 0.6364, 0.5, 0.6364, 0.5215, 0.5455, 0.5215, 0.5455, 0.5, 0.4848, 0.5, 0.4848, 0.5215, 0.4545, 0.5215, 0.4545, 0.5, 0.4545, 0.5, 0.4545, 0.5215, 0.3636, 0.5215, 0.3636, 0.5, 0.3636, 0.5, 0.3636, 0.5215, 0.2727, 0.5215, 0.2727, 0.5, 0.2727, 0.5, 0.2727, 0.5215, 0.1818, 0.5215, 0.1818, 0.5, 0.1818, 0.5, 0.1818, 0.5215, 0.09091, 0.5215, 0.09091, 0.5, 0.09091, 0.5, 0.09091, 0.5215, -1.788e-07, 0.5215, -1.788e-07, 0.5, 0.3636, 0.5215, 0.2727, 0.5215, 0.2727, 0.5215, 0.3636, 0.5215, 0.8176, 0.01972, 0.9314, 0.09283, 0.9314, 0.09283, 0.8176, 0.01972, 0.6202, 0.4519, 0.5317, 0.3497, 0.5317, 0.3497, 0.6202, 0.4519, 1.0, 0.5215, 0.9091, 0.5215, 0.9091, 0.5215, 1.0, 0.5215, 0.2727, 0.5215, 0.1818, 0.5215, 0.1818, 0.5215, 0.2727, 0.5215, 0.9091, 0.5215, 0.8182, 0.5215, 0.8182, 0.5215, 0.9091, 0.5215, 0.9876, 0.2158, 0.9683, 0.3497, 0.9683, 0.3497, 0.9876, 0.2158, 0.5124, 0.2158, 0.5686, 0.09283, 0.5686, 0.09283, 0.5124, 0.2158, 0.1818, 0.5215, 0.09091, 0.5215, 0.09091, 0.5215, 0.1818, 0.5215, 0.8798, 0.4519, 0.75, 0.49, 0.75, 0.49, 0.8798, 0.4519, 0.8182, 0.5215, 0.7273, 0.5215, 0.7273, 0.5215, 0.8182, 0.5215, 1.0, 0.9784, 1.0, 1.0, 0.9091, 1.0, 0.9091, 0.9784, 0.9091, 0.9784, 0.9091, 1.0, 0.8182, 1.0, 0.8182, 0.9784, 0.8182, 0.9784, 0.8182, 1.0, 0.7273, 1.0, 0.7273, 0.9784, 0.7273, 0.9784, 0.7273, 1.0, 0.6364, 1.0, 0.6364, 0.9784, 0.6364, 0.9784, 0.6364, 1.0, 0.5455, 1.0, 0.5455, 0.9784, 0.5455, 0.9784, 0.5455, 1.0, 0.4545, 1.0, 0.4545, 0.9784, 0.4545, 0.9784, 0.4545, 1.0, 0.3636, 1.0, 0.3636, 0.9784, 0.3636, 0.9784, 0.3636, 1.0, 0.2727, 1.0, 0.2727, 0.9784, 0.2727, 0.9784, 0.2727, 1.0, 0.1818, 1.0, 0.1818, 0.9784, 0.1818, 0.9784, 0.1818, 1.0, 0.09091, 1.0, 0.09091, 0.9784, 0.09091, 0.9784, 0.09091, 1.0, -1.788e-07, 1.0, -1.788e-07, 0.9784, 0.1824, 0.01972, 0.06862, 0.09283, 0.06862, 0.09283, 0.1824, 0.01972, -1.788e-07, 0.9784, 0.09091, 0.9784, 0.09091, 0.9784, -1.788e-07, 0.9784, 0.7273, 0.9784, 0.8182, 0.9784, 0.8182, 0.9784, 0.7273, 0.9784, 0.09091, 0.9784, 0.1818, 0.9784, 0.1818, 0.9784, 0.09091, 0.9784, 0.4314, 0.09283, 0.3176, 0.01972, 0.3176, 0.01972, 0.4314, 0.09283, 0.03169, 0.3497, 0.1202, 0.4519, 0.1202, 0.4519, 0.03169, 0.3497, 0.8182, 0.9784, 0.9091, 0.9784, 0.9091, 0.9784, 0.8182, 0.9784, 0.1818, 0.9784, 0.2727, 0.9784, 0.2727, 0.9784, 0.1818, 0.9784, 0.4683, 0.3497, 0.4876, 0.2158, 0.4876, 0.2158, 0.4683, 0.3497, 0.9091, 0.9784, 1.0, 0.9784, 1.0, 0.9784, 0.9091, 0.9784, 0.06862, 0.09283, 0.01244, 0.2158, 0.01244, 0.2158, 0.06862, 0.09283, 1.0, 0.8053, 1.0, 0.842, 0.9091, 0.842, 0.9091, 0.8053, 0.9091, 0.8053, 0.9091, 0.842, 0.8182, 0.842, 0.8182, 0.8053, 0.8182, 0.8053, 0.8182, 0.842, 0.7273, 0.842, 0.7273, 0.8053, 0.7273, 0.8053, 0.7273, 0.842, 0.6364, 0.842, 0.6364, 0.8053, 0.6364, 0.8053, 0.6364, 0.842, 0.5455, 0.842, 0.5455, 0.8053, 0.5455, 0.8053, 0.5455, 0.842, 0.5455, 0.842, 0.5455, 0.8053, 0.4545, 0.8053, 0.4545, 0.842, 0.3636, 0.842, 0.3636, 0.8053, 0.3636, 0.8053, 0.3636, 0.842, 0.2727, 0.842, 0.2727, 0.8053, 0.2727, 0.8053, 0.2727, 0.842, 0.1818, 0.842, 0.1818, 0.8053, 0.1818, 0.8053, 0.1818, 0.842, 0.09091, 0.842, 0.09091, 0.8053, 0.09091, 0.8053, 0.09091, 0.842, -1.788e-07, 0.842, -1.788e-07, 0.8053, 0.09091, 0.7748, 0.09091, 0.8053, -1.788e-07, 0.8053, -1.788e-07, 0.7748, 0.1818, 0.7748, 0.1818, 0.8053, 0.09091, 0.8053, 0.09091, 0.7748, 0.2727, 0.7748, 0.2727, 0.8053, 0.1818, 0.8053, 0.1818, 0.7748, 0.3636, 0.7748, 0.3636, 0.8053, 0.2727, 0.8053, 0.2727, 0.7748, 0.4545, 0.7748, 0.4545, 0.8053, 0.3636, 0.8053, 0.3636, 0.7748, 0.5455, 0.7748, 0.5455, 0.8053, 0.4545, 0.8053, 0.4545, 0.7748, 0.6364, 0.7748, 0.6364, 0.8053, 0.5455, 0.8053, 0.5455, 0.7748, 0.7273, 0.7748, 0.7273, 0.8053, 0.6364, 0.8053, 0.6364, 0.7748, 0.8182, 0.7748, 0.8182, 0.8053, 0.7273, 0.8053, 0.7273, 0.7748, 0.9091, 0.7748, 0.9091, 0.8053, 0.8182, 0.8053, 0.8182, 0.7748, 1.0, 0.7748, 1.0, 0.8053, 0.9091, 0.8053, 0.9091, 0.7748, 0.4545, 0.842, 0.4545, 0.8053, 0.4545, 0.8053, 0.4545, 0.842, 0.5455, 0.842, 0.4545, 0.842, 0.4545, 0.842, 0.5455, 0.842, 0.4545, 0.842, 0.4545, 0.8053, 0.4545, 0.8053, 0.4545, 0.842, 0.4545, 0.8053, 0.5455, 0.8053, 0.5455, 0.8053, 0.4545, 0.8053, 0.4545, 0.8053, 0.5455, 0.8053, 0.5455, 0.8053, 0.4545, 0.8053, 0.4545, 0.8053, 0.5455, 0.8053, 0.5455, 0.8053, 0.4545, 0.8053, 0.4545, 0.8053, 0.5455, 0.8053, 0.5455, 0.8053, 0.4545, 0.8053, 0.4545, 0.8053, 0.5455, 0.8053, 0.5455, 0.8053, 0.4545, 0.8053, 0.4545, 0.8053, 0.5455, 0.8053, 0.5455, 0.8053, 0.4545, 0.8053, 0.4545, 0.8053, 0.5455, 0.8053, 0.5455, 0.8053, 0.4545, 0.8053, 0.4545, 0.842, 0.4545, 0.8053, 0.4545, 0.8053, 0.4545, 0.842, 0.4545, 0.842, 0.4545, 0.8053, 0.4545, 0.8053, 0.4545, 0.842, 0.4545, 0.842, 0.4545, 0.8053, 0.4545, 0.8053, 0.4545, 0.842, 0.4545, 0.842, 0.4545, 0.8053, 0.4545, 0.8053, 0.4545, 0.842, 0.4545, 0.842, 0.4545, 0.8053, 0.4545, 0.8053, 0.4545, 0.842, 0.4545, 0.842, 0.4545, 0.8053, 0.4545, 0.8053, 0.4545, 0.842, 0.5455, 0.842, 0.4545, 0.842, 0.4545, 0.842, 0.5455, 0.842, 0.5455, 0.842, 0.4545, 0.842, 0.4545, 0.842, 0.5455, 0.842, 0.5455, 0.842, 0.4545, 0.842, 0.4545, 0.842, 0.5455, 0.842, 0.5455, 0.842, 0.4545, 0.842, 0.4545, 0.842, 0.5455, 0.842, 0.5455, 0.842, 0.4545, 0.842, 0.4545, 0.842, 0.5455, 0.842, 0.5455, 0.842, 0.4545, 0.842, 0.4545, 0.842, 0.5455, 0.842, 0.5455, 0.8053, 0.5455, 0.842, 0.5455, 0.842, 0.5455, 0.8053, 0.5455, 0.8053, 0.5455, 0.842, 0.5455, 0.842, 0.5455, 0.8053, 0.5455, 0.8053, 0.5455, 0.842, 0.5455, 0.842, 0.5455, 0.8053, 0.5455, 0.8053, 0.5455, 0.842, 0.5455, 0.842, 0.5455, 0.8053, 0.5455, 0.8053, 0.5455, 0.842, 0.5455, 0.842, 0.5455, 0.8053, 0.5455, 0.8053, 0.5455, 0.842, 0.5455, 0.842, 0.5455, 0.8053, 0.5455, 0.8053, 0.5455, 0.842, 0.4545, 0.842, 0.4545, 0.8053, 0.5455, 0.842, 0.4545, 0.842, 0.4545, 0.842, 0.5455, 0.842, 0.4545, 0.8053, 0.5455, 0.8053, 0.5455, 0.8053, 0.4545, 0.8053, 0.5455, 0.8053, 0.5455, 0.842, 0.5455, 0.842, 0.5455, 0.8053, 0.5455, 0.8053, 0.5455, 0.842, 0.5455, 0.842, 0.5455, 0.8053, 0.5455, 0.8053, 0.5455, 0.842, 0.5455, 0.842, 0.5455, 0.8053, 0.4545, 0.8053, 0.5455, 0.8053, 0.5455, 0.8053, 0.4545, 0.8053, 0.4545, 0.8053, 0.5455, 0.8053, 0.5455, 0.8053, 0.4545, 0.8053, 0.5455, 0.842, 0.4545, 0.842, 0.4545, 0.842, 0.5455, 0.842, 0.5455, 0.842, 0.4545, 0.842, 0.4545, 0.842, 0.5455, 0.842, 0.4545, 0.842, 0.4545, 0.8053, 0.4545, 0.8053, 0.4545, 0.842, 0.4545, 0.842, 0.4545, 0.8053, 0.4545, 0.8053, 0.4545, 0.842, 1.0, 0.7669, 1.0, 0.7748, 0.9091, 0.7748, 0.9091, 0.7669, 0.9091, 0.7669, 0.9091, 0.7748, 0.8182, 0.7748, 0.8182, 0.7669, 0.8182, 0.7669, 0.8182, 0.7748, 0.7273, 0.7748, 0.7273, 0.7669, 0.7273, 0.7669, 0.7273, 0.7748, 0.6364, 0.7748, 0.6364, 0.7669, 0.6364, 0.7669, 0.6364, 0.7748, 0.5455, 0.7748, 0.5455, 0.7669, 0.5455, 0.7669, 0.5455, 0.7748, 0.5455, 0.7748, 0.5455, 0.7721, 0.5455, 0.7695, 0.5455, 0.7669, 0.4545, 0.7669, 0.4545, 0.7748, 0.3636, 0.7748, 0.3636, 0.7669, 0.3636, 0.7669, 0.3636, 0.7748, 0.2727, 0.7748, 0.2727, 0.7669, 0.2727, 0.7669, 0.2727, 0.7748, 0.1818, 0.7748, 0.1818, 0.7669, 0.1818, 0.7669, 0.1818, 0.7748, 0.09091, 0.7748, 0.09091, 0.7669, 0.09091, 0.7669, 0.09091, 0.7748, -1.788e-07, 0.7748, -1.788e-07, 0.7669, 0.09091, 0.6629, 0.09091, 0.69, -1.788e-07, 0.69, -1.788e-07, 0.6629, 0.1818, 0.6629, 0.1818, 0.69, 0.09091, 0.69, 0.09091, 0.6629, 0.2727, 0.6629, 0.2727, 0.69, 0.1818, 0.69, 0.1818, 0.6629, 0.3636, 0.6629, 0.3636, 0.69, 0.2727, 0.69, 0.2727, 0.6629, 0.4545, 0.6629, 0.4545, 0.69, 0.3636, 0.69, 0.3636, 0.6629, 0.4848, 0.6629, 0.4848, 0.69, 0.4545, 0.69, 0.4545, 0.6629, 0.6364, 0.6629, 0.6364, 0.69, 0.5455, 0.69, 0.5455, 0.6629, 0.7273, 0.6629, 0.7273, 0.69, 0.6364, 0.69, 0.6364, 0.6629, 0.8182, 0.6629, 0.8182, 0.69, 0.7273, 0.69, 0.7273, 0.6629, 0.9091, 0.6629, 0.9091, 0.69, 0.8182, 0.69, 0.8182, 0.6629, 1.0, 0.6629, 1.0, 0.69, 0.9091, 0.69, 0.9091, 0.6629, 0.4848, 0.7721, 0.4848, 0.7748, 0.4545, 0.7748, 0.4545, 0.7721, 0.5455, 0.7748, 0.4545, 0.7748, 0.4545, 0.7748, 0.4848, 0.7748, 0.5152, 0.7748, 0.5455, 0.7748, 0.4545, 0.7191, 0.4545, 0.69, 0.4545, 0.69, 0.4545, 0.7191, 0.5152, 0.69, 0.5455, 0.69, 0.5455, 0.69, 0.5152, 0.69, 0.4545, 0.7266, 0.4545, 0.7191, 0.4545, 0.7191, 0.4545, 0.7266, 0.4545, 0.7191, 0.4545, 0.69, 0.4545, 0.69, 0.4545, 0.7191, 0.09091, 0.69, 0.09091, 0.7191, -1.788e-07, 0.7191, -1.788e-07, 0.69, 0.1818, 0.69, 0.1818, 0.7191, 0.09091, 0.7191, 0.09091, 0.69, 0.2727, 0.69, 0.2727, 0.7191, 0.1818, 0.7191, 0.1818, 0.69, 0.3636, 0.69, 0.3636, 0.7191, 0.2727, 0.7191, 0.2727, 0.69, 0.4545, 0.69, 0.4545, 0.7191, 0.3636, 0.7191, 0.3636, 0.69, 0.5455, 0.69, 0.5455, 0.7191, 0.5455, 0.7191, 0.5455, 0.69, 0.6364, 0.69, 0.6364, 0.7191, 0.5455, 0.7191, 0.5455, 0.69, 0.7273, 0.69, 0.7273, 0.7191, 0.6364, 0.7191, 0.6364, 0.69, 0.8182, 0.69, 0.8182, 0.7191, 0.7273, 0.7191, 0.7273, 0.69, 0.9091, 0.69, 0.9091, 0.7191, 0.8182, 0.7191, 0.8182, 0.69, 1.0, 0.69, 1.0, 0.7191, 0.9091, 0.7191, 0.9091, 0.69, 0.4848, 0.69, 0.4848, 0.7191, 0.4545, 0.7191, 0.4545, 0.69, 0.4848, 0.7191, 0.4545, 0.7191, 0.4545, 0.7191, 0.4848, 0.7191, 0.5152, 0.69, 0.5455, 0.69, 0.5455, 0.69, 0.5152, 0.69, 0.5455, 0.69, 0.5455, 0.7191, 0.5455, 0.7191, 0.5455, 0.69, 0.5455, 0.69, 0.5455, 0.7191, 0.5455, 0.7191, 0.5455, 0.69, 0.5455, 0.69, 0.5455, 0.7191, 0.5455, 0.7191, 0.5455, 0.69, 0.5455, 0.69, 0.5455, 0.7191, 0.5455, 0.7191, 0.5455, 0.69, 0.5455, 0.69, 0.5455, 0.7191, 0.5455, 0.7191, 0.5455, 0.69, 0.5455, 0.69, 0.5455, 0.7191, 0.5455, 0.7191, 0.5455, 0.69, 0.5455, 0.69, 0.5455, 0.7191, 0.5455, 0.7191, 0.5455, 0.69, 0.5455, 0.69, 0.5455, 0.7191, 0.5455, 0.7191, 0.5455, 0.69, 0.5455, 0.69, 0.5455, 0.7191, 0.5455, 0.7191, 0.5455, 0.69, 0.5152, 0.69, 0.5455, 0.69, 0.5455, 0.69, 0.5152, 0.69, 0.5152, 0.69, 0.5455, 0.69, 0.5455, 0.69, 0.5152, 0.69, 0.5152, 0.69, 0.5455, 0.69, 0.5455, 0.69, 0.5152, 0.69, 0.5152, 0.69, 0.5455, 0.69, 0.5455, 0.69, 0.5152, 0.69, 0.5152, 0.69, 0.5455, 0.69, 0.5455, 0.69, 0.5152, 0.69, 0.5152, 0.69, 0.5455, 0.69, 0.5455, 0.69, 0.5152, 0.69, 0.5152, 0.69, 0.5455, 0.69, 0.5455, 0.69, 0.5152, 0.69, 0.5152, 0.69, 0.5455, 0.69, 0.5455, 0.69, 0.5152, 0.69, 0.4848, 0.7191, 0.4545, 0.7191, 0.4545, 0.7191, 0.4848, 0.7191, 0.4848, 0.7191, 0.4545, 0.7191, 0.4545, 0.7191, 0.4848, 0.7191, 0.4848, 0.7191, 0.4545, 0.7191, 0.4545, 0.7191, 0.4848, 0.7191, 0.4848, 0.7191, 0.4545, 0.7191, 0.4545, 0.7191, 0.4848, 0.7191, 0.4848, 0.7191, 0.4545, 0.7191, 0.4545, 0.7191, 0.4848, 0.7191, 0.4848, 0.7191, 0.4545, 0.7191, 0.4545, 0.7191, 0.4848, 0.7191, 0.4848, 0.7191, 0.4545, 0.7191, 0.4545, 0.7191, 0.4848, 0.7191, 0.4848, 0.7191, 0.4545, 0.7191, 0.4545, 0.7191, 0.4848, 0.7191, 0.4545, 0.7191, 0.4545, 0.69, 0.4545, 0.69, 0.4545, 0.7191, 0.4545, 0.7191, 0.4545, 0.69, 0.4545, 0.69, 0.4545, 0.7191, 0.4545, 0.7191, 0.4545, 0.69, 0.4545, 0.69, 0.4545, 0.7191, 0.4545, 0.7191, 0.4545, 0.69, 0.4545, 0.69, 0.4545, 0.7191, 0.4545, 0.7191, 0.4545, 0.69, 0.4545, 0.69, 0.4545, 0.7191, 0.4545, 0.7191, 0.4545, 0.69, 0.4545, 0.69, 0.4545, 0.7191, 0.4545, 0.7191, 0.4545, 0.69, 0.4545, 0.69, 0.4545, 0.7191, 0.4545, 0.7191, 0.4545, 0.69, 0.4545, 0.69, 0.4545, 0.7191, 0.4545, 0.7748, 0.4545, 0.7669, 0.4545, 0.7669, 0.4545, 0.7695, 0.4545, 0.7721, 0.4545, 0.7748, 0.5455, 0.7338, 0.5455, 0.7669, 0.5152, 0.7669, 0.4848, 0.7669, 0.4545, 0.7669, 0.4545, 0.7338, 0.4848, 0.7338, 0.5152, 0.7338, 0.09091, 0.7338, 0.09091, 0.7669, -1.788e-07, 0.7669, -1.788e-07, 0.7338, 0.1818, 0.7338, 0.1818, 0.7669, 0.09091, 0.7669, 0.09091, 0.7338, 0.2727, 0.7338, 0.2727, 0.7669, 0.1818, 0.7669, 0.1818, 0.7338, 0.3636, 0.7338, 0.3636, 0.7669, 0.2727, 0.7669, 0.2727, 0.7338, 0.4545, 0.7338, 0.4545, 0.7669, 0.3636, 0.7669, 0.3636, 0.7338, 0.5455, 0.7338, 0.5455, 0.7669, 0.5455, 0.7669, 0.5455, 0.7338, 0.6364, 0.7338, 0.6364, 0.7669, 0.5455, 0.7669, 0.5455, 0.7338, 0.7273, 0.7338, 0.7273, 0.7669, 0.6364, 0.7669, 0.6364, 0.7338, 0.8182, 0.7338, 0.8182, 0.7669, 0.7273, 0.7669, 0.7273, 0.7338, 0.9091, 0.7338, 0.9091, 0.7669, 0.8182, 0.7669, 0.8182, 0.7338, 1.0, 0.7338, 1.0, 0.7669, 0.9091, 0.7669, 0.9091, 0.7338, 0.4848, 0.7669, 0.4848, 0.7695, 0.4545, 0.7695, 0.4545, 0.7669, 0.4848, 0.7695, 0.4848, 0.7721, 0.4545, 0.7721, 0.4545, 0.7695, 0.5455, 0.7669, 0.5455, 0.7695, 0.5152, 0.7695, 0.5152, 0.7669, 0.4848, 0.7695, 0.4848, 0.7669, 0.4848, 0.7669, 0.4848, 0.7695, 0.5455, 0.7695, 0.5455, 0.7721, 0.5152, 0.7721, 0.5152, 0.7695, 0.4848, 0.7721, 0.4848, 0.7695, 0.4848, 0.7695, 0.4848, 0.7721, 0.5455, 0.7721, 0.5455, 0.7748, 0.5152, 0.7748, 0.5152, 0.7721, 0.5152, 0.7721, 0.5152, 0.7748, 0.4848, 0.7748, 0.4848, 0.7721, 0.5152, 0.7669, 0.5152, 0.7695, 0.4848, 0.7695, 0.4848, 0.7669, 0.4848, 0.7695, 0.5152, 0.7695, 0.5152, 0.7695, 0.4848, 0.7695, 0.5152, 0.7721, 0.4848, 0.7721, 0.4848, 0.7721, 0.5152, 0.7721, 0.4848, 0.7669, 0.5152, 0.7669, 0.5152, 0.7669, 0.4848, 0.7669, 0.5152, 0.7695, 0.5152, 0.7721, 0.5152, 0.7721, 0.5152, 0.7695, 0.5152, 0.7669, 0.5152, 0.7695, 0.5152, 0.7695, 0.5152, 0.7669, 0.4848, 0.7695, 0.5152, 0.7695, 0.5152, 0.7695, 0.4848, 0.7695, 0.4848, 0.7721, 0.4848, 0.7695, 0.4848, 0.7695, 0.4848, 0.7721, 0.5152, 0.7721, 0.4848, 0.7721, 0.4848, 0.7721, 0.5152, 0.7721, 0.5152, 0.7695, 0.5152, 0.7721, 0.5152, 0.7721, 0.5152, 0.7695, 0.5152, 0.7695, 0.5152, 0.7721, 0.5152, 0.7721, 0.5152, 0.7695, 0.5152, 0.7695, 0.5152, 0.7721, 0.5152, 0.7721, 0.5152, 0.7695, 0.5152, 0.7695, 0.5152, 0.7721, 0.5152, 0.7721, 0.5152, 0.7695, 0.5152, 0.7721, 0.4848, 0.7721, 0.4848, 0.7721, 0.5152, 0.7721, 0.5152, 0.7721, 0.4848, 0.7721, 0.4848, 0.7721, 0.5152, 0.7721, 0.5152, 0.7721, 0.4848, 0.7721, 0.4848, 0.7721, 0.5152, 0.7721, 0.4848, 0.7721, 0.4848, 0.7695, 0.4848, 0.7695, 0.4848, 0.7721, 0.4848, 0.7721, 0.4848, 0.7695, 0.4848, 0.7695, 0.4848, 0.7721, 0.4848, 0.7721, 0.4848, 0.7695, 0.4848, 0.7695, 0.4848, 0.7721, 0.4848, 0.7695, 0.5152, 0.7695, 0.5152, 0.7695, 0.4848, 0.7695, 0.4848, 0.7695, 0.5152, 0.7695, 0.5152, 0.7695, 0.4848, 0.7695, 0.4848, 0.7695, 0.5152, 0.7695, 0.5152, 0.7695, 0.4848, 0.7695, 0.5152, 0.7721, 0.4848, 0.7721, 0.4848, 0.7721, 0.5152, 0.7721, 0.4848, 0.7721, 0.4848, 0.7695, 0.4848, 0.7695, 0.4848, 0.7721, 0.5152, 0.7721, 0.4848, 0.7721, 0.4848, 0.7721, 0.5152, 0.7721, 0.5152, 0.7695, 0.5152, 0.7721, 0.5152, 0.7721, 0.5152, 0.7695, 0.5152, 0.7695, 0.5152, 0.7721, 0.4848, 0.7721, 0.4848, 0.7695, 0.5152, 0.7695, 0.5152, 0.7721, 0.5152, 0.7721, 0.5152, 0.7695, 0.4848, 0.7695, 0.5152, 0.7695, 0.5152, 0.7695, 0.4848, 0.7695, 0.4848, 0.7721, 0.4848, 0.7695, 0.4848, 0.7695, 0.4848, 0.7721, 0.4848, 0.7721, 0.5152, 0.7721, 0.5152, 0.7721, 0.4848, 0.7721, 0.4848, 0.7695, 0.5152, 0.7695, 0.5152, 0.7695, 0.4848, 0.7695, 0.0, 0.0, 0.0, 0.0, 0.0, 0.0, 0.0, 0.0, 0.0, 0.0, 0.0, 0.0, 0.5152, 0.7721, 0.0, 0.0, 0.0, 0.0, 0.0, 0.0, 0.0, 0.0, 0.0, 0.0, 1.0, 0.7266, 1.0, 0.7338, 0.9091, 0.7338, 0.9091, 0.7266, 0.9091, 0.7266, 0.9091, 0.7338, 0.8182, 0.7338, 0.8182, 0.7266, 0.8182, 0.7266, 0.8182, 0.7338, 0.7273, 0.7338, 0.7273, 0.7266, 0.7273, 0.7266, 0.7273, 0.7338, 0.6364, 0.7338, 0.6364, 0.7266, 0.6364, 0.7266, 0.6364, 0.7338, 0.5455, 0.7338, 0.5455, 0.7266, 0.5455, 0.7266, 0.5455, 0.7338, 0.5455, 0.7338, 0.5455, 0.7266, 0.4545, 0.7266, 0.4545, 0.7338, 0.3636, 0.7338, 0.3636, 0.7266, 0.3636, 0.7266, 0.3636, 0.7338, 0.2727, 0.7338, 0.2727, 0.7266, 0.2727, 0.7266, 0.2727, 0.7338, 0.1818, 0.7338, 0.1818, 0.7266, 0.1818, 0.7266, 0.1818, 0.7338, 0.09091, 0.7338, 0.09091, 0.7266, 0.09091, 0.7266, 0.09091, 0.7338, -1.788e-07, 0.7338, -1.788e-07, 0.7266, 0.4848, 0.7266, 0.4848, 0.7338, 0.4545, 0.7338, 0.4545, 0.7266, 0.4545, 0.7669, 0.4545, 0.7338, 0.4545, 0.7338, 0.4545, 0.7669, 0.4848, 0.7191, 0.4848, 0.7266, 0.4545, 0.7266, 0.4545, 0.7191, 0.09091, 0.7191, 0.09091, 0.7266, -1.788e-07, 0.7266, -1.788e-07, 0.7191, 0.1818, 0.7191, 0.1818, 0.7266, 0.09091, 0.7266, 0.09091, 0.7191, 0.2727, 0.7191, 0.2727, 0.7266, 0.1818, 0.7266, 0.1818, 0.7191, 0.3636, 0.7191, 0.3636, 0.7266, 0.2727, 0.7266, 0.2727, 0.7191, 0.4545, 0.7191, 0.4545, 0.7266, 0.3636, 0.7266, 0.3636, 0.7191, 0.5455, 0.7191, 0.5455, 0.7266, 0.5455, 0.7266, 0.5455, 0.7191, 0.6364, 0.7191, 0.6364, 0.7266, 0.5455, 0.7266, 0.5455, 0.7191, 0.7273, 0.7191, 0.7273, 0.7266, 0.6364, 0.7266, 0.6364, 0.7191, 0.8182, 0.7191, 0.8182, 0.7266, 0.7273, 0.7266, 0.7273, 0.7191, 0.9091, 0.7191, 0.9091, 0.7266, 0.8182, 0.7266, 0.8182, 0.7191, 1.0, 0.7191, 1.0, 0.7266, 0.9091, 0.7266, 0.9091, 0.7191, 0.4545, 0.7338, 0.4545, 0.7266, 0.4545, 0.7266, 0.4545, 0.7338, 0.5455, 0.7191, 0.5455, 0.7266, 0.5152, 0.7266, 0.5152, 0.7191, 0.5152, 0.7191, 0.5152, 0.7266, 0.4848, 0.7266, 0.4848, 0.7191, 0.5455, 0.7266, 0.5455, 0.7338, 0.5152, 0.7338, 0.5152, 0.7266, 0.5152, 0.7266, 0.5152, 0.7338, 0.5152, 0.7338, 0.5152, 0.7266, 0.5455, 0.7191, 0.5152, 0.7191, 0.5152, 0.7191, 0.5455, 0.7191, 0.5152, 0.7191, 0.4848, 0.7191, 0.4848, 0.7191, 0.5152, 0.7191, 0.5455, 0.7191, 0.5152, 0.7191, 0.5152, 0.7191, 0.5455, 0.7191, 0.5152, 0.7191, 0.4848, 0.7191, 0.4848, 0.7191, 0.5152, 0.7191, 0.5455, 0.7191, 0.5152, 0.7191, 0.5152, 0.7191, 0.5455, 0.7191, 0.5152, 0.7191, 0.4848, 0.7191, 0.4848, 0.7191, 0.5152, 0.7191, 0.5455, 0.7191, 0.5152, 0.7191, 0.5152, 0.7191, 0.5455, 0.7191, 0.5152, 0.7191, 0.4848, 0.7191, 0.4848, 0.7191, 0.5152, 0.7191, 0.5455, 0.7191, 0.5152, 0.7191, 0.5152, 0.7191, 0.5455, 0.7191, 0.5152, 0.7191, 0.4848, 0.7191, 0.4848, 0.7191, 0.5152, 0.7191, 0.5455, 0.7191, 0.5152, 0.7191, 0.5152, 0.7191, 0.5455, 0.7191, 0.5152, 0.7191, 0.4848, 0.7191, 0.4848, 0.7191, 0.5152, 0.7191, 0.5455, 0.7191, 0.5152, 0.7191, 0.5152, 0.7191, 0.5455, 0.7191, 0.5152, 0.7191, 0.4848, 0.7191, 0.4848, 0.7191, 0.5152, 0.7191, 0.5455, 0.7191, 0.5152, 0.7191, 0.5152, 0.7191, 0.5455, 0.7191, 0.5152, 0.7191, 0.4848, 0.7191, 0.4848, 0.7191, 0.5152, 0.7191, 0.4545, 0.69, 0.4848, 0.69, 0.4848, 0.69, 0.4545, 0.69, 0.4848, 0.69, 0.5152, 0.69, 0.5152, 0.69, 0.4848, 0.69, 0.4545, 0.69, 0.4848, 0.69, 0.4848, 0.69, 0.4545, 0.69, 0.4848, 0.69, 0.5152, 0.69, 0.5152, 0.69, 0.4848, 0.69, 0.4545, 0.69, 0.4848, 0.69, 0.4848, 0.69, 0.4545, 0.69, 0.4848, 0.69, 0.5152, 0.69, 0.5152, 0.69, 0.4848, 0.69, 0.4545, 0.69, 0.4848, 0.69, 0.4848, 0.69, 0.4545, 0.69, 0.4848, 0.69, 0.5152, 0.69, 0.5152, 0.69, 0.4848, 0.69, 0.4545, 0.69, 0.4848, 0.69, 0.4848, 0.69, 0.4545, 0.69, 0.4848, 0.69, 0.5152, 0.69, 0.5152, 0.69, 0.4848, 0.69, 0.4545, 0.69, 0.4848, 0.69, 0.4848, 0.69, 0.4545, 0.69, 0.4848, 0.69, 0.5152, 0.69, 0.5152, 0.69, 0.4848, 0.69, 0.4545, 0.69, 0.4848, 0.69, 0.4848, 0.69, 0.4545, 0.69, 0.4848, 0.69, 0.5152, 0.69, 0.5152, 0.69, 0.4848, 0.69, 0.4545, 0.69, 0.4848, 0.69, 0.4848, 0.69, 0.4545, 0.69, 0.4848, 0.69, 0.5152, 0.69, 0.5152, 0.69, 0.4848, 0.69, 0.4545, 0.69, 0.4848, 0.69, 0.4848, 0.69, 0.4545, 0.69, 0.4848, 0.69, 0.5152, 0.69, 0.5152, 0.69, 0.4848, 0.69, 0.5455, 0.7191, 0.5152, 0.7191, 0.5152, 0.7191, 0.5455, 0.7191, 0.5152, 0.7191, 0.4848, 0.7191, 0.4848, 0.7191, 0.5152, 0.7191, 0.5455, 0.69, 0.5455, 0.7191, 0.5152, 0.7191, 0.5152, 0.69, 0.5152, 0.69, 0.5152, 0.7191, 0.4848, 0.7191, 0.4848, 0.69, 0.4545, 0.69, 0.4848, 0.69, 0.4848, 0.69, 0.4545, 0.69, 0.4848, 0.69, 0.5152, 0.69, 0.5152, 0.69, 0.4848, 0.69, 0.5455, 0.6629, 0.5455, 0.69, 0.5152, 0.69, 0.5152, 0.6629, 0.5152, 0.6629, 0.5152, 0.69, 0.4848, 0.69, 0.4848, 0.6629, 0.5455, 0.5, 0.5455, 0.5215, 0.5152, 0.5215, 0.5152, 0.5, 0.5152, 0.5, 0.5152, 0.5215, 0.4848, 0.5215, 0.4848, 0.5, 0.5455, 0.5543, 0.5455, 0.5737, 0.5152, 0.5737, 0.5152, 0.5543, 0.5152, 0.5543, 0.5152, 0.5737, 0.4848, 0.5737, 0.4848, 0.5543, 0.5455, 0.6441, 0.5455, 0.6629, 0.5152, 0.6629, 0.5152, 0.6441, 0.5152, 0.6441, 0.5152, 0.6629, 0.4848, 0.6629, 0.4848, 0.6441, 0.6824, 0.01972, 0.7275, 0.01972, 0.7275, 0.01972, 0.6824, 0.01972, 0.7275, 0.01972, 0.7725, 0.01972, 0.7725, 0.01972, 0.7275, 0.01972, 0.5455, 0.5215, 0.5152, 0.5215, 0.5152, 0.5215, 0.5455, 0.5215, 0.5152, 0.5215, 0.4848, 0.5215, 0.4848, 0.5215, 0.5152, 0.5215, 0.5455, 0.5215, 0.5455, 0.5543, 0.5152, 0.5543, 0.5152, 0.5215, 0.5152, 0.5215, 0.5152, 0.5543, 0.4848, 0.5543, 0.4848, 0.5215, 0.4545, 0.5543, 0.4848, 0.5543, 0.4848, 0.5543, 0.4545, 0.5543, 0.4848, 0.5543, 0.5152, 0.5543, 0.5152, 0.5543, 0.4848, 0.5543, 0.5455, 0.5737, 0.5152, 0.5737, 0.5152, 0.5737, 0.5455, 0.5737, 0.5152, 0.5737, 0.4848, 0.5737, 0.4848, 0.5737, 0.5152, 0.5737, 0.5455, 0.5737, 0.5455, 0.6441, 0.5152, 0.6441, 0.5152, 0.5737, 0.5152, 0.5737, 0.5152, 0.6441, 0.4848, 0.6441, 0.4848, 0.5737, 0.4545, 0.6441, 0.4848, 0.6441, 0.4848, 0.6441, 0.4545, 0.6441, 0.4848, 0.6441, 0.5152, 0.6441, 0.5152, 0.6441, 0.4848, 0.6441, 0.5455, 0.6629, 0.5152, 0.6629, 0.5152, 0.6629, 0.5455, 0.6629, 0.5152, 0.6629, 0.4848, 0.6629, 0.4848, 0.6629, 0.5152, 0.6629, 0.5152, 0.7266, 0.5152, 0.7338, 0.5152, 0.7338, 0.5152, 0.7266, 0.4848, 0.7338, 0.4848, 0.7266, 0.4848, 0.7266, 0.4848, 0.7338, 0.4848, 0.7266, 0.5152, 0.7266, 0.5152, 0.7266, 0.4848, 0.7266, 0.5152, 0.7338, 0.4848, 0.7338, 0.4848, 0.7338, 0.5152, 0.7338, 0.4848, 0.7338, 0.4848, 0.7266, 0.4848, 0.7266, 0.4848, 0.7338, 0.5152, 0.7338, 0.4848, 0.7338, 0.4848, 0.7338, 0.5152, 0.7338, 0.4848, 0.7338, 0.4848, 0.7266, 0.4848, 0.7266, 0.4848, 0.7338, 0.4848, 0.7266, 0.5152, 0.7266, 0.5152, 0.7266, 0.4848, 0.7266, 0.5152, 0.7266, 0.5152, 0.7338, 0.4848, 0.7338, 0.4848, 0.7266, 0.4848, 0.7266, 0.5152, 0.7266, 0.5152, 0.7266, 0.4848, 0.7266, 0.5152, 0.7266, 0.5152, 0.7338, 0.5152, 0.7338, 0.5152, 0.7266, 0.5152, 0.7338, 0.4848, 0.7338, 0.4848, 0.7338, 0.5152, 0.7338, 1.0, 0.9688, 0.9091, 0.9688, 0.9091, 0.9688, 1.0, 0.9688, 0.9091, 0.9546, 0.9091, 0.9688, 0.8182, 0.9688, 0.8182, 0.9546, 0.8182, 0.9546, 0.8182, 0.9688, 0.7273, 0.9688, 0.7273, 0.9546, 0.7273, 0.9546, 0.7273, 0.9688, 0.6364, 0.9688, 0.6364, 0.9546, 0.6364, 0.9546, 0.6364, 0.9688, 0.5455, 0.9688, 0.5455, 0.9546, 0.5455, 0.9546, 0.5455, 0.9688, 0.4545, 0.9688, 0.4545, 0.9546, 0.4545, 0.9546, 0.4545, 0.9688, 0.3636, 0.9688, 0.3636, 0.9546, 0.3636, 0.9546, 0.3636, 0.9688, 0.2727, 0.9688, 0.2727, 0.9546, 0.2727, 0.9546, 0.2727, 0.9688, 0.1818, 0.9688, 0.1818, 0.9546, 0.1818, 0.9546, 0.1818, 0.9688, 0.09091, 0.9688, 0.09091, 0.9546, -1.788e-07, 0.9546, 0.09091, 0.9546, 0.09091, 0.9546, -1.788e-07, 0.9546, 0.09091, 0.8795, 0.09091, 0.9546, -1.788e-07, 0.9546, -1.788e-07, 0.8795, 0.1818, 0.8795, 0.1818, 0.9546, 0.09091, 0.9546, 0.09091, 0.8795, 0.2727, 0.8795, 0.2727, 0.9546, 0.1818, 0.9546, 0.1818, 0.8795, 0.3636, 0.8795, 0.3636, 0.9546, 0.2727, 0.9546, 0.2727, 0.8795, 0.4545, 0.8795, 0.4545, 0.9546, 0.3636, 0.9546, 0.3636, 0.8795, 0.5455, 0.8795, 0.5455, 0.9546, 0.4545, 0.9546, 0.4545, 0.8795, 0.6364, 0.8795, 0.6364, 0.9546, 0.5455, 0.9546, 0.5455, 0.8795, 0.7273, 0.8795, 0.7273, 0.9546, 0.6364, 0.9546, 0.6364, 0.8795, 0.8182, 0.8795, 0.8182, 0.9546, 0.7273, 0.9546, 0.7273, 0.8795, 0.9091, 0.8795, 0.9091, 0.9546, 0.8182, 0.9546, 0.8182, 0.8795, 1.0, 0.8795, 1.0, 0.9546, 0.9091, 0.9546, 0.9091, 0.8795, 0.9091, 0.9688, 0.9091, 0.9546, 0.9091, 0.9546, 0.9091, 0.9688, 0.9091, 0.9688, 0.9091, 0.9546, 0.9091, 0.9546, 0.9091, 0.9688, -1.788e-07, 0.9546, -1.788e-07, 0.9688, -1.788e-07, 0.9688, -1.788e-07, 0.9546, 0.9091, 0.9546, 1.0, 0.9546, 1.0, 0.9546, 0.9091, 0.9546, -1.788e-07, 0.9546, 0.09091, 0.9546, 0.09091, 0.9546, -1.788e-07, 0.9546, 0.09091, 0.9546, 0.09091, 0.9688, 0.09091, 0.9688, 0.09091, 0.9546, -1.788e-07, 0.9688, -1.788e-07, 0.9546, -1.788e-07, 0.9546, -1.788e-07, 0.9688, 0.09091, 0.9688, -1.788e-07, 0.9688, -1.788e-07, 0.9688, 0.09091, 0.9688, 0.09091, 0.9546, 0.09091, 0.9688, -1.788e-07, 0.9688, -1.788e-07, 0.9546, 0.09091, 0.9688, -1.788e-07, 0.9688, -1.788e-07, 0.9688, 0.09091, 0.9688, 0.09091, 0.9546, 0.09091, 0.9688, 0.09091, 0.9688, 0.09091, 0.9546, -1.788e-07, 0.9688, -1.788e-07, 0.9546, -1.788e-07, 0.9546, -1.788e-07, 0.9688, 1.0, 0.9546, 1.0, 0.9688, 0.9091, 0.9688, 0.9091, 0.9546, -1.788e-07, 0.9546, -1.788e-07, 0.9688, -1.788e-07, 0.9688, -1.788e-07, 0.9546, 0.9091, 0.9546, 1.0, 0.9546, 1.0, 0.9546, 0.9091, 0.9546, 1.0, 0.9688, 0.9091, 0.9688, 0.9091, 0.9688, 1.0, 0.9688, -1.788e-07, 0.9546, -1.788e-07, 0.9688, -1.788e-07, 0.9688, -1.788e-07, 0.9546, -1.788e-07, 0.9546, -1.788e-07, 0.9688, -1.788e-07, 0.9688, -1.788e-07, 0.9546, 0.0, 0.0, 0.0, 0.0, 0.0, 0.0, 0.0, 0.0, -1.788e-07, 0.9688, -1.788e-07, 0.9546, -1.788e-07, 0.9546, -1.788e-07, 0.9688, 0.0, 0.0, 0.0, 0.0, 0.0, 0.0, 0.0, 0.0, -1.788e-07, 0.9546, 1.0, 0.9546, 1.0, 0.9688, -1.788e-07, 0.9688, 0.0, 0.0, 0.0, 0.0, 0.0, 0.0, 0.0, 0.0, -1.788e-07, 0.9688, -1.788e-07, 0.9546, -1.788e-07, 0.9546, -1.788e-07, 0.9688, 0.0, 0.0, 0.0, 0.0, 0.0, 0.0, 0.0, 0.0, 0.5, 0.5, 0.5333, 0.5, 0.5333, 0.75, 0.5, 0.75, 0.5, 0.75, 0.5333, 0.75, 0.5333, 1.0, 0.5, 1.0, 0.5, 0.0, 0.5333, 0.0, 0.5333, 0.25, 0.5, 0.25, 0.5, 0.25, 0.5333, 0.25, 0.5333, 0.5, 0.5, 0.5, 0.5333, 0.5, 0.5667, 0.5, 0.5667, 0.75, 0.5333, 0.75, 0.5333, 0.75, 0.5667, 0.75, 0.5667, 1.0, 0.5333, 1.0, 0.5333, 0.0, 0.5667, 0.0, 0.5667, 0.25, 0.5333, 0.25, 0.5333, 0.25, 0.5667, 0.25, 0.5667, 0.5, 0.5333, 0.5, 0.5667, 0.5, 0.6, 0.5, 0.6, 0.75, 0.5667, 0.75, 0.5667, 0.75, 0.6, 0.75, 0.6, 1.0, 0.5667, 1.0, 0.5667, 0.0, 0.6, 0.0, 0.6, 0.25, 0.5667, 0.25, 0.5667, 0.25, 0.6, 0.25, 0.6, 0.5, 0.5667, 0.5, 0.6, 0.5, 0.6333, 0.5, 0.6333, 0.75, 0.6, 0.75, 0.6, 0.75, 0.6333, 0.75, 0.6333, 1.0, 0.6, 1.0, 0.6, 0.0, 0.6333, 0.0, 0.6333, 0.25, 0.6, 0.25, 0.6, 0.25, 0.6333, 0.25, 0.6333, 0.5, 0.6, 0.5, 0.6333, 0.5, 0.6667, 0.5, 0.6667, 0.75, 0.6333, 0.75, 0.6333, 0.75, 0.6667, 0.75, 0.6667, 1.0, 0.6333, 1.0, 0.6333, 0.0, 0.6667, 0.0, 0.6667, 0.25, 0.6333, 0.25, 0.6333, 0.25, 0.6667, 0.25, 0.6667, 0.5, 0.6333, 0.5, 0.6667, 0.5, 0.7, 0.5, 0.7, 0.75, 0.6667, 0.75, 0.6667, 0.75, 0.7, 0.75, 0.7, 1.0, 0.6667, 1.0, 0.6667, 0.0, 0.7, 0.0, 0.7, 0.25, 0.6667, 0.25, 0.6667, 0.25, 0.7, 0.25, 0.7, 0.5, 0.6667, 0.5, 0.7, 0.5, 0.7333, 0.5, 0.7333, 0.75, 0.7, 0.75, 0.7, 0.75, 0.7333, 0.75, 0.7333, 1.0, 0.7, 1.0, 0.7, 0.0, 0.7333, 0.0, 0.7333, 0.25, 0.7, 0.25, 0.7, 0.25, 0.7333, 0.25, 0.7333, 0.5, 0.7, 0.5, 0.7333, 0.5, 0.7667, 0.5, 0.7667, 0.75, 0.7333, 0.75, 0.7333, 0.75, 0.7667, 0.75, 0.7667, 1.0, 0.7333, 1.0, 0.7333, 0.0, 0.7667, 0.0, 0.7667, 0.25, 0.7333, 0.25, 0.7333, 0.25, 0.7667, 0.25, 0.7667, 0.5, 0.7333, 0.5, 0.7667, 0.5, 0.8, 0.5, 0.8, 0.75, 0.7667, 0.75, 0.7667, 0.75, 0.8, 0.75, 0.8, 1.0, 0.7667, 1.0, 0.7667, 0.0, 0.8, 0.0, 0.8, 0.25, 0.7667, 0.25, 0.7667, 0.25, 0.8, 0.25, 0.8, 0.5, 0.7667, 0.5, 0.8, 0.5, 0.8333, 0.5, 0.8333, 0.75, 0.8, 0.75, 0.8, 0.75, 0.8333, 0.75, 0.8333, 1.0, 0.8, 1.0, 0.8, 0.0, 0.8333, 0.0, 0.8333, 0.25, 0.8, 0.25, 0.8, 0.25, 0.8333, 0.25, 0.8333, 0.5, 0.8, 0.5, 0.8333, 0.5, 0.8667, 0.5, 0.8667, 0.75, 0.8333, 0.75, 0.8333, 0.75, 0.8667, 0.75, 0.8667, 1.0, 0.8333, 1.0, 0.8333, 0.0, 0.8667, 0.0, 0.8667, 0.25, 0.8333, 0.25, 0.8333, 0.25, 0.8667, 0.25, 0.8667, 0.5, 0.8333, 0.5, 0.8667, 0.5, 0.9, 0.5, 0.9, 0.75, 0.8667, 0.75, 0.8667, 0.75, 0.9, 0.75, 0.9, 1.0, 0.8667, 1.0, 0.8667, 0.0, 0.9, 0.0, 0.9, 0.25, 0.8667, 0.25, 0.8667, 0.25, 0.9, 0.25, 0.9, 0.5, 0.8667, 0.5, 0.9, 0.5, 0.9333, 0.5, 0.9333, 0.75, 0.9, 0.75, 0.9, 0.75, 0.9333, 0.75, 0.9333, 1.0, 0.9, 1.0, 0.9, 0.0, 0.9333, 0.0, 0.9333, 0.25, 0.9, 0.25, 0.9, 0.25, 0.9333, 0.25, 0.9333, 0.5, 0.9, 0.5, 0.9333, 0.5, 0.9667, 0.5, 0.9667, 0.75, 0.9333, 0.75, 0.9333, 0.75, 0.9667, 0.75, 0.9667, 1.0, 0.9333, 1.0, 0.9333, 0.0, 0.9667, 0.0, 0.9667, 0.25, 0.9333, 0.25, 0.9333, 0.25, 0.9667, 0.25, 0.9667, 0.5, 0.9333, 0.5, 0.9667, 0.5, 1.0, 0.5, 1.0, 0.75, 0.9667, 0.75, 0.9667, 0.75, 1.0, 0.75, 1.0, 1.0, 0.9667, 1.0, 0.9667, 0.0, 1.0, 0.0, 1.0, 0.25, 0.9667, 0.25, 0.9667, 0.25, 1.0, 0.25, 1.0, 0.5, 0.9667, 0.5, -1.11e-16, 0.5, 0.03333, 0.5, 0.03333, 0.75, -1.11e-16, 0.75, -1.11e-16, 0.75, 0.03333, 0.75, 0.03333, 1.0, -1.11e-16, 1.0, -1.11e-16, 0.0, 0.03333, 0.0, 0.03333, 0.25, -1.11e-16, 0.25, -1.11e-16, 0.25, 0.03333, 0.25, 0.03333, 0.5, -1.11e-16, 0.5, 0.03333, 0.5, 0.06667, 0.5, 0.06667, 0.75, 0.03333, 0.75, 0.03333, 0.75, 0.06667, 0.75, 0.06667, 1.0, 0.03333, 1.0, 0.03333, 0.0, 0.06667, 0.0, 0.06667, 0.25, 0.03333, 0.25, 0.03333, 0.25, 0.06667, 0.25, 0.06667, 0.5, 0.03333, 0.5, 0.06667, 0.5, 0.1, 0.5, 0.1, 0.75, 0.06667, 0.75, 0.06667, 0.75, 0.1, 0.75, 0.1, 1.0, 0.06667, 1.0, 0.06667, 0.0, 0.1, 0.0, 0.1, 0.25, 0.06667, 0.25, 0.06667, 0.25, 0.1, 0.25, 0.1, 0.5, 0.06667, 0.5, 0.1, 0.5, 0.1333, 0.5, 0.1333, 0.75, 0.1, 0.75, 0.1, 0.75, 0.1333, 0.75, 0.1333, 1.0, 0.1, 1.0, 0.1, 0.0, 0.1333, 0.0, 0.1333, 0.25, 0.1, 0.25, 0.1, 0.25, 0.1333, 0.25, 0.1333, 0.5, 0.1, 0.5, 0.1333, 0.5, 0.1667, 0.5, 0.1667, 0.75, 0.1333, 0.75, 0.1333, 0.75, 0.1667, 0.75, 0.1667, 1.0, 0.1333, 1.0, 0.1333, 0.0, 0.1667, 0.0, 0.1667, 0.25, 0.1333, 0.25, 0.1333, 0.25, 0.1667, 0.25, 0.1667, 0.5, 0.1333, 0.5, 0.1667, 0.5, 0.2, 0.5, 0.2, 0.75, 0.1667, 0.75, 0.1667, 0.75, 0.2, 0.75, 0.2, 1.0, 0.1667, 1.0, 0.1667, 0.0, 0.2, 0.0, 0.2, 0.25, 0.1667, 0.25, 0.1667, 0.25, 0.2, 0.25, 0.2, 0.5, 0.1667, 0.5, 0.2, 0.5, 0.2333, 0.5, 0.2333, 0.75, 0.2, 0.75, 0.2, 0.75, 0.2333, 0.75, 0.2333, 1.0, 0.2, 1.0, 0.2, 0.0, 0.2333, 0.0, 0.2333, 0.25, 0.2, 0.25, 0.2, 0.25, 0.2333, 0.25, 0.2333, 0.5, 0.2, 0.5, 0.2333, 0.5, 0.2667, 0.5, 0.2667, 0.75, 0.2333, 0.75, 0.2333, 0.75, 0.2667, 0.75, 0.2667, 1.0, 0.2333, 1.0, 0.2333, 0.0, 0.2667, 0.0, 0.2667, 0.25, 0.2333, 0.25, 0.2333, 0.25, 0.2667, 0.25, 0.2667, 0.5, 0.2333, 0.5, 0.2667, 0.5, 0.3, 0.5, 0.3, 0.75, 0.2667, 0.75, 0.2667, 0.75, 0.3, 0.75, 0.3, 1.0, 0.2667, 1.0, 0.2667, 0.0, 0.3, 0.0, 0.3, 0.25, 0.2667, 0.25, 0.2667, 0.25, 0.3, 0.25, 0.3, 0.5, 0.2667, 0.5, 0.3, 0.5, 0.3333, 0.5, 0.3333, 0.75, 0.3, 0.75, 0.3, 0.75, 0.3333, 0.75, 0.3333, 1.0, 0.3, 1.0, 0.3, 0.0, 0.3333, 0.0, 0.3333, 0.25, 0.3, 0.25, 0.3, 0.25, 0.3333, 0.25, 0.3333, 0.5, 0.3, 0.5, 0.3333, 0.5, 0.3667, 0.5, 0.3667, 0.75, 0.3333, 0.75, 0.3333, 0.75, 0.3667, 0.75, 0.3667, 1.0, 0.3333, 1.0, 0.3333, 0.0, 0.3667, 0.0, 0.3667, 0.25, 0.3333, 0.25, 0.3333, 0.25, 0.3667, 0.25, 0.3667, 0.5, 0.3333, 0.5, 0.3667, 0.5, 0.4, 0.5, 0.4, 0.75, 0.3667, 0.75, 0.3667, 0.75, 0.4, 0.75, 0.4, 1.0, 0.3667, 1.0, 0.3667, 0.0, 0.4, 0.0, 0.4, 0.25, 0.3667, 0.25, 0.3667, 0.25, 0.4, 0.25, 0.4, 0.5, 0.3667, 0.5, 0.4, 0.5, 0.4333, 0.5, 0.4333, 0.75, 0.4, 0.75, 0.4, 0.75, 0.4333, 0.75, 0.4333, 1.0, 0.4, 1.0, 0.4, 0.0, 0.4333, 0.0, 0.4333, 0.25, 0.4, 0.25, 0.4, 0.25, 0.4333, 0.25, 0.4333, 0.5, 0.4, 0.5, 0.4333, 0.5, 0.4667, 0.5, 0.4667, 0.75, 0.4333, 0.75, 0.4333, 0.75, 0.4667, 0.75, 0.4667, 1.0, 0.4333, 1.0, 0.4333, 0.0, 0.4667, 0.0, 0.4667, 0.25, 0.4333, 0.25, 0.4333, 0.25, 0.4667, 0.25, 0.4667, 0.5, 0.4333, 0.5, 0.4667, 0.5, 0.5, 0.5, 0.5, 0.75, 0.4667, 0.75, 0.4667, 0.75, 0.5, 0.75, 0.5, 1.0, 0.4667, 1.0, 0.4667, 0.0, 0.5, 0.0, 0.5, 0.25, 0.4667, 0.25, 0.4667, 0.25, 0.5, 0.25, 0.5, 0.5, 0.4667, 0.5, 0.4314, 0.09283, 0.4876, 0.2158, 0.4876, 0.2158, 0.4314, 0.09283, 0.4683, 0.3497, 0.3798, 0.4519, 0.3798, 0.4519, 0.4683, 0.3497, 0.1202, 0.4519, 0.03169, 0.3497, 0.03169, 0.3497, 0.1202, 0.4519, 0.03169, 0.3497, 0.01244, 0.2158, 0.01244, 0.2158, 0.03169, 0.3497, 0.01244, 0.2158, 0.06862, 0.09283, 0.06862, 0.09283, 0.01244, 0.2158, 0.06862, 0.09283, 0.1824, 0.01972, 0.1824, 0.01972, 0.06862, 0.09283, 0.1824, 0.01972, 0.3176, 0.01972, 0.3176, 0.01972, 0.1824, 0.01972, 0.3176, 0.01972, 0.4314, 0.09283, 0.4314, 0.09283, 0.3176, 0.01972, 0.4314, 0.09283, 0.4876, 0.2158, 0.4876, 0.2158, 0.4314, 0.09283, 0.3798, 0.4519, 0.25, 0.49, 0.25, 0.49, 0.3798, 0.4519, 0.4876, 0.2158, 0.4683, 0.3497, 0.4683, 0.3497, 0.4876, 0.2158, 0.03169, 0.3497, 0.01244, 0.2158, 0.01244, 0.2158, 0.03169, 0.3497, 0.25, 0.49, 0.1202, 0.4519, 0.1202, 0.4519, 0.25, 0.49, 0.3798, 0.4519, 0.25, 0.49, 0.25, 0.49, 0.3798, 0.4519, 0.01244, 0.2158, 0.06862, 0.09283, 0.06862, 0.09283, 0.01244, 0.2158, 0.3176, 0.01972, 0.4314, 0.09283, 0.4314, 0.09283, 0.3176, 0.01972, 0.4683, 0.3497, 0.3798, 0.4519, 0.3798, 0.4519, 0.4683, 0.3497, 0.03169, 0.3497, 0.01244, 0.2158, 0.01244, 0.2158, 0.03169, 0.3497, 0.1824, 0.01972, 0.3176, 0.01972, 0.3176, 0.01972, 0.1824, 0.01972, 0.4876, 0.2158, 0.4683, 0.3497, 0.4683, 0.3497, 0.4876, 0.2158, 0.1202, 0.4519, 0.03169, 0.3497, 0.03169, 0.3497, 0.1202, 0.4519, 0.06862, 0.09283, 0.1824, 0.01972, 0.1824, 0.01972, 0.06862, 0.09283, 0.4314, 0.09283, 0.4876, 0.2158, 0.4876, 0.2158, 0.4314, 0.09283, 0.1824, 0.01972, 0.3176, 0.01972, 0.3176, 0.01972, 0.1824, 0.01972, 0.4876, 0.2158, 0.4683, 0.3497, 0.4683, 0.3497, 0.4876, 0.2158, 0.1202, 0.4519, 0.03169, 0.3497, 0.03169, 0.3497, 0.1202, 0.4519, 0.06862, 0.09283, 0.1824, 0.01972, 0.1824, 0.01972, 0.06862, 0.09283, 0.4314, 0.09283, 0.4876, 0.2158, 0.4876, 0.2158, 0.4314, 0.09283, 0.25, 0.49, 0.1202, 0.4519, 0.1202, 0.4519, 0.25, 0.49, 0.3798, 0.4519, 0.25, 0.49, 0.25, 0.49, 0.3798, 0.4519, 0.01244, 0.2158, 0.06862, 0.09283, 0.06862, 0.09283, 0.01244, 0.2158, 0.3176, 0.01972, 0.4314, 0.09283, 0.4314, 0.09283, 0.3176, 0.01972, 0.4683, 0.3497, 0.3798, 0.4519, 0.3798, 0.4519, 0.4683, 0.3497, 0.1824, 0.01972, 0.3176, 0.01972, 0.3176, 0.01972, 0.1824, 0.01972, 0.25, 0.49, 0.1202, 0.4519, 0.1202, 0.4519, 0.25, 0.49, 0.3798, 0.4519, 0.25, 0.49, 0.25, 0.49, 0.3798, 0.4519, 0.01244, 0.2158, 0.06862, 0.09283, 0.06862, 0.09283, 0.01244, 0.2158, 0.3176, 0.01972, 0.4314, 0.09283, 0.4314, 0.09283, 0.3176, 0.01972, 0.4683, 0.3497, 0.3798, 0.4519, 0.3798, 0.4519, 0.4683, 0.3497, 0.03169, 0.3497, 0.01244, 0.2158, 0.01244, 0.2158, 0.03169, 0.3497, 0.1824, 0.01972, 0.3176, 0.01972, 0.3176, 0.01972, 0.1824, 0.01972, 0.4876, 0.2158, 0.4683, 0.3497, 0.4683, 0.3497, 0.4876, 0.2158, 0.1202, 0.4519, 0.03169, 0.3497, 0.03169, 0.3497, 0.1202, 0.4519, 0.06862, 0.09283, 0.1824, 0.01972, 0.1824, 0.01972, 0.06862, 0.09283, 0.3798, 0.4519, 0.25, 0.49, 0.1202, 0.4519, 0.03169, 0.3497, 0.01244, 0.2158, 0.06862, 0.09283, 0.1824, 0.01972, 0.3176, 0.01972, 0.4314, 0.09283, 0.4876, 0.2158, 0.4683, 0.3497, 0.4876, 0.2158, 0.4683, 0.3497, 0.4683, 0.3497, 0.4876, 0.2158, 0.1202, 0.4519, 0.03169, 0.3497, 0.03169, 0.3497, 0.1202, 0.4519, 0.06862, 0.09283, 0.1824, 0.01972, 0.1824, 0.01972, 0.06862, 0.09283, 0.4314, 0.09283, 0.4876, 0.2158, 0.4876, 0.2158, 0.4314, 0.09283, 0.25, 0.49, 0.1202, 0.4519, 0.1202, 0.4519, 0.25, 0.49, 0.3798, 0.4519, 0.25, 0.49, 0.25, 0.49, 0.3798, 0.4519, 0.01244, 0.2158, 0.06862, 0.09283, 0.06862, 0.09283, 0.01244, 0.2158, 0.3176, 0.01972, 0.4314, 0.09283, 0.4314, 0.09283, 0.3176, 0.01972, 0.4683, 0.3497, 0.3798, 0.4519, 0.3798, 0.4519, 0.4683, 0.3497, 0.03169, 0.3497, 0.01244, 0.2158, 0.01244, 0.2158, 0.03169, 0.3497])
me_cylinder.materials.append(mat_main)
me_cylinder.materials.append(mat_blue)
me_cylinder.materials.append(mat_black)
me_cylinder.materials.append(mat_blue2)
me_cylinder.use_remesh_fix_poles = True
me_cylinder.use_remesh_preserve_attributes = False
me_cylinder.use_mirror_vertex_groups = False
me_cylinder.update()

# ---- objects
ob_empty = bpy.data.objects.new('Empty', None)
ob_cylinder = bpy.data.objects.new('Cylinder', me_cylinder)

# ---- transforms, parenting, visibility, modifiers, constraints
ob_empty.location = (0.0, 0.0, 0.0)
ob_empty.rotation_euler = (1.571, -0.0, 1.571)
ob_empty.empty_display_type = 'IMAGE'
ob_empty.empty_display_size = 5.0
ob_empty.lineart.crease_threshold = 0.0
ob_cylinder.location = (0.0, 0.0, 0.09)
ob_cylinder.rotation_euler = (1.571, 0.0, 0.0)
ob_cylinder.lineart.crease_threshold = 0.0
_m = ob_cylinder.modifiers.new('Subdivision', 'SUBSURF')
_m.uv_smooth = 'PRESERVE_CORNERS'
_m.levels = 0

# ---- collection membership
col_collection.objects.link(ob_empty)
col_collection.objects.link(ob_cylinder)

# ---- scene / render settings (as saved in the file)
scene.frame_start = 1; scene.frame_end = 250; scene.frame_set(1)
scene.render.engine = 'BLENDER_EEVEE_NEXT'
scene.cycles.use_denoising = False
scene.cycles.samples = 128
scene.cycles.sampling_pattern = 'TABULATED_SOBOL'
scene.cycles.use_adaptive_sampling = False
scene.cycles.use_light_tree = False
scene.view_settings.view_transform = 'Filmic'
bpy.context.view_layer.update()

# ---- added for rendering (the .blend has no active camera and no usable light): camera, sun
cam_auto = bpy.data.cameras.new('AutoCamera')
cam_auto.lens = 50.0
cam_auto.sensor_width = 36.0
cam_auto.clip_end = 1000.0
ob_auto_camera = bpy.data.objects.new('AutoCamera', cam_auto)
scene.collection.objects.link(ob_auto_camera)
ob_auto_camera.location = (4.6495, -5.57371, 3.73938)
ob_auto_camera.rotation_euler = (1.09748, -7.21219e-08, 0.694738)
scene.camera = ob_auto_camera
light_auto_sun = bpy.data.lights.new('AutoSun', 'SUN')
light_auto_sun.energy = 3.0
light_auto_sun.angle = 0.0523599
ob_auto_sun = bpy.data.objects.new('AutoSun', light_auto_sun)
scene.collection.objects.link(ob_auto_sun)
ob_auto_sun.rotation_euler = (0.872665, 0.174533, 0.523599)
bpy.context.view_layer.update()
